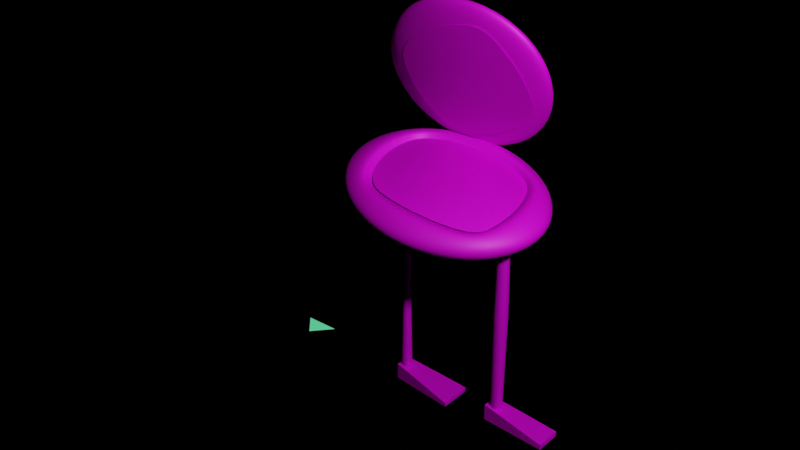# Source: clockboi.blend  (saved by Blender 2.93.21; exported with 4.5.12 LTS)
import bpy
from mathutils import Matrix  # noqa: F401  (used for matrix-valued properties, if any)

bpy.ops.wm.read_factory_settings(use_empty=True)
scene = bpy.context.scene
scene.name = 'Scene'

# ---- collections
col_main = bpy.data.collections.new('Main'); scene.collection.children.link(col_main)

# ---- images (referenced by path relative to the original .blend; pixels are not part of the script)
import os
ASSET_DIR = os.environ.get("B2B_ASSET_DIR", "")  # directory of the original .blend (textures are referenced by path, not embedded)
HERE = os.path.dirname(os.path.abspath(__file__))  # packed textures are extracted next to this script under _unpacked/

def load_image(name, relpath, width, height, colorspace="sRGB"):
    """Load a texture the original file referenced (path relative to the .blend, or extracted next to this script)."""
    p = next((c for c in (os.path.join(HERE, relpath), os.path.join(ASSET_DIR, relpath)) if relpath and os.path.exists(c)), "")
    if p:
        img = bpy.data.images.load(p, check_existing=True)
        img.name = name
    else:  # same state as the original file: an image datablock whose file is absent (Cycles renders it pink)
        img = bpy.data.images.new(name, width, height)
        img.source = "FILE"
        img.filepath = "//" + (relpath or name)
    img.colorspace_settings.name = colorspace
    return img
img_clockthingpalette_png = load_image('clockthingpalette.png', 'clockthingpalette.png', 1024, 1024, 'sRGB')

# ---- materials (node trees are filled in below, after node groups)
mat_material_002 = bpy.data.materials.new('Material.002')
mat_material_002.use_transparent_shadow = False
mat_glow_green = bpy.data.materials.new('Glow Green')
mat_glow_green.use_transparent_shadow = False
mat_glow_green.roughness = 0.25

# ---- material node trees
mat_material_002.use_nodes = True; mat_material_002.node_tree.nodes.clear()
_N = mat_material_002.node_tree.nodes; _L = mat_material_002.node_tree.links
n0 = _N.new('ShaderNodeBsdfPrincipled'); n0.name = 'Principled BSDF'; n0.location = (10, 300)
n0.distribution = 'GGX'
n0.subsurface_method = 'BURLEY'
n0.inputs[3].default_value = 1.45
n0.inputs[27].default_value = (0.0, 0.0, 0.0, 1.0)
n0.inputs[28].default_value = 1.0
n1 = _N.new('ShaderNodeOutputMaterial'); n1.name = 'Material Output'; n1.location = (300, 300)
n2 = _N.new('ShaderNodeTexImage'); n2.name = 'Image Texture'; n2.location = (-280, 279)
n2.image = img_clockthingpalette_png
_L.new(n0.outputs[0], n1.inputs[0])
_L.new(n2.outputs[0], n0.inputs[0])
n1.is_active_output = True
mat_glow_green.use_nodes = True; mat_glow_green.node_tree.nodes.clear()
_N = mat_glow_green.node_tree.nodes; _L = mat_glow_green.node_tree.links
n0 = _N.new('ShaderNodeOutputMaterial'); n0.name = 'Material Output'; n0.location = (300, 300)
n1 = _N.new('ShaderNodeEmission'); n1.name = 'Emission'; n1.location = (10, 300)
n1.inputs[0].default_value = (0.03843, 0.178, 0.09926, 1.0)
n1.inputs[1].default_value = 3.0
_L.new(n1.outputs[0], n0.inputs[0])
n0.is_active_output = True

# ---- world
world_world = bpy.data.worlds.new('World'); scene.world = world_world
world_world.use_nodes = True; world_world.node_tree.nodes.clear()
_N = world_world.node_tree.nodes; _L = world_world.node_tree.links
n0 = _N.new('ShaderNodeOutputWorld'); n0.name = 'World Output'; n0.location = (300, 300)
n1 = _N.new('ShaderNodeBackground'); n1.name = 'Background'; n1.location = (10, 300)
n1.inputs[0].default_value = (0.1021, 0.1112, 0.1456, 1.0)
n1.inputs[1].default_value = 0.0
n2 = _N.new('ShaderNodeVolumeScatter'); n2.name = 'Volume Scatter'; n2.location = (11, 174)
n2.width = 140
n2.inputs[1].default_value = 0.0
_L.new(n1.outputs[0], n0.inputs[0])
_L.new(n2.outputs[0], n0.inputs[1])
n0.is_active_output = True
world_world.use_eevee_finite_volume = True
world_world.color = (0.0, 0.0, 0.0)
world_world.use_sun_shadow = False
world_world.sun_shadow_jitter_overblur = 0.0

# ---- lights
light_point = bpy.data.lights.new('Point', 'POINT')
light_point.transmission_factor = 0.0
light_point.cutoff_distance = 30.0
light_point.energy = 1500.0
light_point.shadow_buffer_clip_start = 0.01
light_point.shadow_soft_size = 0.3
light_point.shadow_maximum_resolution = 0.006
light_point.use_absolute_resolution = True

# ---- meshes
me_roundcube = bpy.data.meshes.new('Roundcube')
me_roundcube.from_pydata([(0.5352, -0.1387, -0.4376), (0.2676, -0.1627, -0.5131), (0.0, -0.1699, -0.5359), (-0.2676, -0.1627, -0.5131), (0.6276, -0.1627, -0.2188), (0.6555, -0.1699, 0.0), (0.6276, -0.1627, 0.2188), (-0.5352, -0.1387, -0.4376), (-0.6276, -0.06936, -0.5131), (-0.6555, 0.0, -0.5359), (-0.6276, 0.06936, -0.5131), (-0.6276, -0.1627, -0.2188), (-0.8139, -0.08133, -0.2565), (-0.8672, 0.0, -0.268), (-0.8139, 0.08133, -0.2565), (-0.6555, -0.1699, 0.0), (-0.8672, -0.08495, 0.0), (-0.9271, 0.0, 0.0), (-0.8672, 0.08495, 0.0), (-0.6276, -0.1627, 0.2188), (-0.8139, -0.08133, 0.2565), (-0.8672, 0.0, 0.268), (-0.8139, 0.08133, 0.2565), (-0.5352, 0.1387, -0.4376), (-0.2676, 0.1627, -0.5131), (0.0, 0.1699, -0.5359), (0.2676, 0.1627, -0.5131), (-0.6276, 0.1627, -0.2188), (-0.3138, 0.2109, -0.2565), (0.0, 0.2247, -0.268), (0.3138, 0.2109, -0.2565), (-0.6555, 0.1699, 0.0), (-0.3278, 0.2247, 0.0), (0.0, 0.2403, 0.0), (0.3278, 0.2247, 0.0), (-0.6276, 0.1627, 0.2188), (-0.3138, 0.2109, 0.2565), (0.0, 0.2247, 0.268), (0.3138, 0.2109, 0.2565), (0.5352, 0.1387, -0.4376), (0.6276, 0.06936, -0.5131), (0.6555, 0.0, -0.5359), (0.6276, -0.06936, -0.5131), (0.6276, 0.1627, -0.2188), (0.8139, 0.08133, -0.2565), (0.8672, 0.0, -0.268), (0.8139, -0.08133, -0.2565), (0.6555, 0.1699, 0.0), (0.8672, 0.08495, 0.0), (0.9271, 0.0, 0.0), (0.8672, -0.08495, 0.0), (0.6276, 0.1627, 0.2188), (0.8139, 0.08133, 0.2565), (0.8672, 0.0, 0.268), (0.8139, -0.08133, 0.2565), (0.3138, 0.08133, -0.6654), (0.0, 0.08495, -0.7089), (-0.3138, 0.08133, -0.6654), (0.3278, 0.0, -0.7089), (0.0, 0.0, -0.7579), (-0.3278, 0.0, -0.7089), (0.3138, -0.08133, -0.6654), (0.0, -0.08495, -0.7089), (-0.3138, -0.08133, -0.6654), (0.5352, -0.1387, 0.4376), (0.2676, -0.1627, 0.5131), (0.0, -0.1699, 0.5359), (-0.2676, -0.1627, 0.5131), (-0.5352, -0.1387, 0.4376), (0.6276, -0.06936, 0.5131), (0.3138, -0.08133, 0.6654), (0.0, -0.08495, 0.7089), (-0.3138, -0.08133, 0.6654), (-0.6276, -0.06936, 0.5131), (0.6555, 0.0, 0.5359), (0.3278, 0.0, 0.7089), (0.0, 0.0, 0.7579), (-0.3278, 0.0, 0.7089), (-0.6555, 0.0, 0.5359), (0.6276, 0.06936, 0.5131), (0.3138, 0.08133, 0.6654), (0.0, 0.08495, 0.7089), (-0.3138, 0.08133, 0.6654), (-0.6276, 0.06936, 0.5131), (0.5352, 0.1387, 0.4376), (0.2676, 0.1627, 0.5131), (0.0, 0.1699, 0.5359), (-0.2676, 0.1627, 0.5131), (-0.5352, 0.1387, 0.4376), (0.5148, -0.01352, -0.4126), (0.256, -0.03622, -0.4878), (0.0, -0.043, -0.5104), (-0.256, -0.03622, -0.4878), (0.6068, -0.03555, -0.2047), (0.3001, -0.08294, -0.2399), (-1.548e-10, -0.09607, -0.2513), (-0.3001, -0.08294, -0.2399), (0.6345, -0.0421, 0.0), (0.314, -0.09576, 1.547e-10), (0.0, -0.1106, 0.0), (-0.314, -0.09576, 1.547e-10), (0.6068, -0.03555, 0.2047), (0.3001, -0.08294, 0.2399), (-1.548e-10, -0.09607, 0.2513), (-0.3001, -0.08294, 0.2399), (-0.5148, -0.01352, -0.4126), (-0.6068, -0.03555, -0.2047), (-0.6345, -0.0421, 0.0), (-0.6068, -0.03555, 0.2047), (0.5148, -0.01352, 0.4126), (0.0, -0.043, 0.5104), (-0.5148, -0.01352, 0.4126), (0.256, -0.03622, 0.4878), (-0.256, -0.03622, 0.4878)], [], [(2, 91, 92, 3), (0, 89, 90, 1), (65, 112, 109, 64), (11, 106, 107, 15), (5, 97, 93, 4), (19, 108, 111, 68), (3, 92, 105, 7), (66, 110, 112, 65), (67, 113, 110, 66), (68, 111, 113, 67), (1, 90, 91, 2), (64, 109, 101, 6), (15, 107, 108, 19), (6, 101, 97, 5), (7, 105, 106, 11), (4, 93, 89, 0), (7, 11, 12, 8), (8, 12, 13, 9), (9, 13, 14, 10), (10, 14, 27, 23), (11, 15, 16, 12), (12, 16, 17, 13), (13, 17, 18, 14), (14, 18, 31, 27), (15, 19, 20, 16), (16, 20, 21, 17), (17, 21, 22, 18), (18, 22, 35, 31), (19, 68, 73, 20), (20, 73, 78, 21), (21, 78, 83, 22), (22, 83, 88, 35), (23, 27, 28, 24), (24, 28, 29, 25), (25, 29, 30, 26), (26, 30, 43, 39), (27, 31, 32, 28), (28, 32, 33, 29), (29, 33, 34, 30), (30, 34, 47, 43), (31, 35, 36, 32), (32, 36, 37, 33), (33, 37, 38, 34), (34, 38, 51, 47), (35, 88, 87, 36), (36, 87, 86, 37), (37, 86, 85, 38), (38, 85, 84, 51), (39, 43, 44, 40), (40, 44, 45, 41), (41, 45, 46, 42), (42, 46, 4, 0), (43, 47, 48, 44), (44, 48, 49, 45), (45, 49, 50, 46), (46, 50, 5, 4), (47, 51, 52, 48), (48, 52, 53, 49), (49, 53, 54, 50), (50, 54, 6, 5), (51, 84, 79, 52), (52, 79, 74, 53), (53, 74, 69, 54), (54, 69, 64, 6), (39, 40, 55, 26), (26, 55, 56, 25), (25, 56, 57, 24), (24, 57, 10, 23), (40, 41, 58, 55), (55, 58, 59, 56), (56, 59, 60, 57), (57, 60, 9, 10), (41, 42, 61, 58), (58, 61, 62, 59), (59, 62, 63, 60), (60, 63, 8, 9), (42, 0, 1, 61), (61, 1, 2, 62), (62, 2, 3, 63), (63, 3, 7, 8), (64, 69, 70, 65), (65, 70, 71, 66), (66, 71, 72, 67), (67, 72, 73, 68), (69, 74, 75, 70), (70, 75, 76, 71), (71, 76, 77, 72), (72, 77, 78, 73), (74, 79, 80, 75), (75, 80, 81, 76), (76, 81, 82, 77), (77, 82, 83, 78), (79, 84, 85, 80), (80, 85, 86, 81), (81, 86, 87, 82), (82, 87, 88, 83), (89, 93, 94, 90), (90, 94, 95, 91), (91, 95, 96, 92), (92, 96, 106, 105), (93, 97, 98, 94), (94, 98, 99, 95), (95, 99, 100, 96), (96, 100, 107, 106), (97, 101, 102, 98), (98, 102, 103, 99), (99, 103, 104, 100), (100, 104, 108, 107), (101, 109, 112, 102), (102, 112, 110, 103), (103, 110, 113, 104), (104, 113, 111, 108)])
me_roundcube.polygons.foreach_set('use_smooth', [True] * 112)
_uv = me_roundcube.uv_layers.new(name='UVMap')
_uv.uv.foreach_set('vector', [0.1343, 0.8249, 0.1343, 0.9335, 0.2429, 0.9335, 0.2429, 0.8249, 0.1343, 0.8249, 0.1343, 0.9335, 0.2429, 0.9335, 0.2429, 0.8249, 0.1343, 0.8249, 0.1343, 0.9335, 0.2429, 0.9335, 0.2429, 0.8249, 0.1343, 0.8249, 0.1343, 0.9335, 0.2429, 0.9335, 0.2429, 0.8249, 0.1343, 0.8249, 0.1343, 0.9335, 0.2429, 0.9335, 0.2429, 0.8249, 0.1343, 0.8249, 0.1343, 0.9335, 0.2429, 0.9335, 0.2429, 0.8249, 0.1343, 0.8249, 0.1343, 0.9335, 0.2429, 0.9335, 0.2429, 0.8249, 0.1343, 0.8249, 0.1343, 0.9335, 0.2429, 0.9335, 0.2429, 0.8249, 0.1343, 0.8249, 0.1343, 0.9335, 0.2429, 0.9335, 0.2429, 0.8249, 0.1343, 0.8249, 0.1343, 0.9335, 0.2429, 0.9335, 0.2429, 0.8249, 0.1343, 0.8249, 0.1343, 0.9335, 0.2429, 0.9335, 0.2429, 0.8249, 0.1343, 0.8249, 0.1343, 0.9335, 0.2429, 0.9335, 0.2429, 0.8249, 0.1343, 0.8249, 0.1343, 0.9335, 0.2429, 0.9335, 0.2429, 0.8249, 0.1343, 0.8249, 0.1343, 0.9335, 0.2429, 0.9335, 0.2429, 0.8249, 0.1343, 0.8249, 0.1343, 0.9335, 0.2429, 0.9335, 0.2429, 0.8249, 0.1343, 0.8249, 0.1343, 0.9335, 0.2429, 0.9335, 0.2429, 0.8249, 0.1343, 0.8249, 0.1343, 0.9335, 0.2429, 0.9335, 0.2429, 0.8249, 0.1343, 0.8249, 0.1343, 0.9335, 0.2429, 0.9335, 0.2429, 0.8249, 0.1343, 0.8249, 0.1343, 0.9335, 0.2429, 0.9335, 0.2429, 0.8249, 0.1343, 0.8249, 0.1343, 0.9335, 0.2429, 0.9335, 0.2429, 0.8249, 0.1343, 0.8249, 0.1343, 0.9335, 0.2429, 0.9335, 0.2429, 0.8249, 0.1343, 0.8249, 0.1343, 0.9335, 0.2429, 0.9335, 0.2429, 0.8249, 0.1343, 0.8249, 0.1343, 0.9335, 0.2429, 0.9335, 0.2429, 0.8249, 0.1343, 0.8249, 0.1343, 0.9335, 0.2429, 0.9335, 0.2429, 0.8249, 0.1343, 0.8249, 0.1343, 0.9335, 0.2429, 0.9335, 0.2429, 0.8249, 0.1343, 0.8249, 0.1343, 0.9335, 0.2429, 0.9335, 0.2429, 0.8249, 0.1343, 0.8249, 0.1343, 0.9335, 0.2429, 0.9335, 0.2429, 0.8249, 0.1343, 0.8249, 0.1343, 0.9335, 0.2429, 0.9335, 0.2429, 0.8249, 0.1343, 0.8249, 0.1343, 0.9335, 0.2429, 0.9335, 0.2429, 0.8249, 0.1343, 0.8249, 0.1343, 0.9335, 0.2429, 0.9335, 0.2429, 0.8249, 0.1343, 0.8249, 0.1343, 0.9335, 0.2429, 0.9335, 0.2429, 0.8249, 0.1343, 0.8249, 0.1343, 0.9335, 0.2429, 0.9335, 0.2429, 0.8249, 0.1343, 0.8249, 0.1343, 0.9335, 0.2429, 0.9335, 0.2429, 0.8249, 0.1343, 0.8249, 0.1343, 0.9335, 0.2429, 0.9335, 0.2429, 0.8249, 0.1343, 0.8249, 0.1343, 0.9335, 0.2429, 0.9335, 0.2429, 0.8249, 0.1343, 0.8249, 0.1343, 0.9335, 0.2429, 0.9335, 0.2429, 0.8249, 0.1343, 0.8249, 0.1343, 0.9335, 0.2429, 0.9335, 0.2429, 0.8249, 0.1343, 0.8249, 0.1343, 0.9335, 0.2429, 0.9335, 0.2429, 0.8249, 0.1343, 0.8249, 0.1343, 0.9335, 0.2429, 0.9335, 0.2429, 0.8249, 0.1343, 0.8249, 0.1343, 0.9335, 0.2429, 0.9335, 0.2429, 0.8249, 0.1343, 0.8249, 0.1343, 0.9335, 0.2429, 0.9335, 0.2429, 0.8249, 0.1343, 0.8249, 0.1343, 0.9335, 0.2429, 0.9335, 0.2429, 0.8249, 0.1343, 0.8249, 0.1343, 0.9335, 0.2429, 0.9335, 0.2429, 0.8249, 0.1343, 0.8249, 0.1343, 0.9335, 0.2429, 0.9335, 0.2429, 0.8249, 0.1343, 0.8249, 0.1343, 0.9335, 0.2429, 0.9335, 0.2429, 0.8249, 0.1343, 0.8249, 0.1343, 0.9335, 0.2429, 0.9335, 0.2429, 0.8249, 0.1343, 0.8249, 0.1343, 0.9335, 0.2429, 0.9335, 0.2429, 0.8249, 0.1343, 0.8249, 0.1343, 0.9335, 0.2429, 0.9335, 0.2429, 0.8249, 0.1343, 0.8249, 0.1343, 0.9335, 0.2429, 0.9335, 0.2429, 0.8249, 0.1343, 0.8249, 0.1343, 0.9335, 0.2429, 0.9335, 0.2429, 0.8249, 0.1343, 0.8249, 0.1343, 0.9335, 0.2429, 0.9335, 0.2429, 0.8249, 0.1343, 0.8249, 0.1343, 0.9335, 0.2429, 0.9335, 0.2429, 0.8249, 0.1343, 0.8249, 0.1343, 0.9335, 0.2429, 0.9335, 0.2429, 0.8249, 0.1343, 0.8249, 0.1343, 0.9335, 0.2429, 0.9335, 0.2429, 0.8249, 0.1343, 0.8249, 0.1343, 0.9335, 0.2429, 0.9335, 0.2429, 0.8249, 0.1343, 0.8249, 0.1343, 0.9335, 0.2429, 0.9335, 0.2429, 0.8249, 0.1343, 0.8249, 0.1343, 0.9335, 0.2429, 0.9335, 0.2429, 0.8249, 0.1343, 0.8249, 0.1343, 0.9335, 0.2429, 0.9335, 0.2429, 0.8249, 0.1343, 0.8249, 0.1343, 0.9335, 0.2429, 0.9335, 0.2429, 0.8249, 0.1343, 0.8249, 0.1343, 0.9335, 0.2429, 0.9335, 0.2429, 0.8249, 0.1343, 0.8249, 0.1343, 0.9335, 0.2429, 0.9335, 0.2429, 0.8249, 0.1343, 0.8249, 0.1343, 0.9335, 0.2429, 0.9335, 0.2429, 0.8249, 0.1343, 0.8249, 0.1343, 0.9335, 0.2429, 0.9335, 0.2429, 0.8249, 0.1343, 0.8249, 0.1343, 0.9335, 0.2429, 0.9335, 0.2429, 0.8249, 0.1343, 0.8249, 0.1343, 0.9335, 0.2429, 0.9335, 0.2429, 0.8249, 0.1343, 0.8249, 0.1343, 0.9335, 0.2429, 0.9335, 0.2429, 0.8249, 0.1343, 0.8249, 0.1343, 0.9335, 0.2429, 0.9335, 0.2429, 0.8249, 0.1343, 0.8249, 0.1343, 0.9335, 0.2429, 0.9335, 0.2429, 0.8249, 0.1343, 0.8249, 0.1343, 0.9335, 0.2429, 0.9335, 0.2429, 0.8249, 0.1343, 0.8249, 0.1343, 0.9335, 0.2429, 0.9335, 0.2429, 0.8249, 0.1343, 0.8249, 0.1343, 0.9335, 0.2429, 0.9335, 0.2429, 0.8249, 0.1343, 0.8249, 0.1343, 0.9335, 0.2429, 0.9335, 0.2429, 0.8249, 0.1343, 0.8249, 0.1343, 0.9335, 0.2429, 0.9335, 0.2429, 0.8249, 0.1343, 0.8249, 0.1343, 0.9335, 0.2429, 0.9335, 0.2429, 0.8249, 0.1343, 0.8249, 0.1343, 0.9335, 0.2429, 0.9335, 0.2429, 0.8249, 0.1343, 0.8249, 0.1343, 0.9335, 0.2429, 0.9335, 0.2429, 0.8249, 0.1343, 0.8249, 0.1343, 0.9335, 0.2429, 0.9335, 0.2429, 0.8249, 0.1343, 0.8249, 0.1343, 0.9335, 0.2429, 0.9335, 0.2429, 0.8249, 0.1343, 0.8249, 0.1343, 0.9335, 0.2429, 0.9335, 0.2429, 0.8249, 0.1343, 0.8249, 0.1343, 0.9335, 0.2429, 0.9335, 0.2429, 0.8249, 0.1343, 0.8249, 0.1343, 0.9335, 0.2429, 0.9335, 0.2429, 0.8249, 0.1343, 0.8249, 0.1343, 0.9335, 0.2429, 0.9335, 0.2429, 0.8249, 0.1343, 0.8249, 0.1343, 0.9335, 0.2429, 0.9335, 0.2429, 0.8249, 0.1343, 0.8249, 0.1343, 0.9335, 0.2429, 0.9335, 0.2429, 0.8249, 0.1343, 0.8249, 0.1343, 0.9335, 0.2429, 0.9335, 0.2429, 0.8249, 0.1343, 0.8249, 0.1343, 0.9335, 0.2429, 0.9335, 0.2429, 0.8249, 0.1343, 0.8249, 0.1343, 0.9335, 0.2429, 0.9335, 0.2429, 0.8249, 0.1343, 0.8249, 0.1343, 0.9335, 0.2429, 0.9335, 0.2429, 0.8249, 0.1343, 0.8249, 0.1343, 0.9335, 0.2429, 0.9335, 0.2429, 0.8249, 0.1343, 0.8249, 0.1343, 0.9335, 0.2429, 0.9335, 0.2429, 0.8249, 0.1343, 0.8249, 0.1343, 0.9335, 0.2429, 0.9335, 0.2429, 0.8249, 0.1343, 0.8249, 0.1343, 0.9335, 0.2429, 0.9335, 0.2429, 0.8249, 0.1343, 0.8249, 0.1343, 0.9335, 0.2429, 0.9335, 0.2429, 0.8249, 0.1343, 0.8249, 0.1343, 0.9335, 0.2429, 0.9335, 0.2429, 0.8249, 0.1343, 0.8249, 0.1343, 0.9335, 0.2429, 0.9335, 0.2429, 0.8249, 0.1343, 0.8249, 0.1343, 0.9335, 0.2429, 0.9335, 0.2429, 0.8249, 0.1343, 0.8249, 0.1343, 0.9335, 0.2429, 0.9335, 0.2429, 0.8249, 0.1343, 0.8249, 0.1343, 0.9335, 0.2429, 0.9335, 0.2429, 0.8249, 0.1343, 0.8249, 0.1343, 0.9335, 0.2429, 0.9335, 0.2429, 0.8249, 0.1343, 0.8249, 0.1343, 0.9335, 0.2429, 0.9335, 0.2429, 0.8249, 0.1343, 0.8249, 0.1343, 0.9335, 0.2429, 0.9335, 0.2429, 0.8249, 0.1343, 0.8249, 0.1343, 0.9335, 0.2429, 0.9335, 0.2429, 0.8249, 0.1343, 0.8249, 0.1343, 0.9335, 0.2429, 0.9335, 0.2429, 0.8249, 0.1343, 0.8249, 0.1343, 0.9335, 0.2429, 0.9335, 0.2429, 0.8249, 0.1343, 0.8249, 0.1343, 0.9335, 0.2429, 0.9335, 0.2429, 0.8249, 0.1343, 0.8249, 0.1343, 0.9335, 0.2429, 0.9335, 0.2429, 0.8249, 0.1343, 0.8249, 0.1343, 0.9335, 0.2429, 0.9335, 0.2429, 0.8249, 0.1343, 0.8249, 0.1343, 0.9335, 0.2429, 0.9335, 0.2429, 0.8249, 0.1343, 0.8249, 0.1343, 0.9335, 0.2429, 0.9335, 0.2429, 0.8249, 0.1343, 0.8249, 0.1343, 0.9335, 0.2429, 0.9335, 0.2429, 0.8249, 0.1343, 0.8249, 0.1343, 0.9335, 0.2429, 0.9335, 0.2429, 0.8249, 0.1343, 0.8249, 0.1343, 0.9335, 0.2429, 0.9335, 0.2429, 0.8249])
_ca = me_roundcube.color_attributes.new('Col', 'BYTE_COLOR', 'CORNER')
_ca.data.foreach_set('color', [1.0, 1.0, 1.0, 1.0, 1.0, 1.0, 1.0, 1.0, 1.0, 1.0, 1.0, 1.0, 1.0, 1.0, 1.0, 1.0, 1.0, 1.0, 1.0, 1.0, 1.0, 1.0, 1.0, 1.0, 1.0, 1.0, 1.0, 1.0, 1.0, 1.0, 1.0, 1.0, 1.0, 1.0, 1.0, 1.0, 1.0, 1.0, 1.0, 1.0, 1.0, 1.0, 1.0, 1.0, 1.0, 1.0, 1.0, 1.0, 1.0, 1.0, 1.0, 1.0, 1.0, 1.0, 1.0, 1.0, 1.0, 1.0, 1.0, 1.0, 1.0, 1.0, 1.0, 1.0, 1.0, 1.0, 1.0, 1.0, 1.0, 1.0, 1.0, 1.0, 1.0, 1.0, 1.0, 1.0, 1.0, 1.0, 1.0, 1.0, 1.0, 1.0, 1.0, 1.0, 1.0, 1.0, 1.0, 1.0, 1.0, 1.0, 1.0, 1.0, 1.0, 1.0, 1.0, 1.0, 1.0, 1.0, 1.0, 1.0, 1.0, 1.0, 1.0, 1.0, 1.0, 1.0, 1.0, 1.0, 1.0, 1.0, 1.0, 1.0, 1.0, 1.0, 1.0, 1.0, 1.0, 1.0, 1.0, 1.0, 1.0, 1.0, 1.0, 1.0, 1.0, 1.0, 1.0, 1.0, 1.0, 1.0, 1.0, 1.0, 1.0, 1.0, 1.0, 1.0, 1.0, 1.0, 1.0, 1.0, 1.0, 1.0, 1.0, 1.0, 1.0, 1.0, 1.0, 1.0, 1.0, 1.0, 1.0, 1.0, 1.0, 1.0, 1.0, 1.0, 1.0, 1.0, 1.0, 1.0, 1.0, 1.0, 1.0, 1.0, 1.0, 1.0, 1.0, 1.0, 1.0, 1.0, 1.0, 1.0, 1.0, 1.0, 1.0, 1.0, 1.0, 1.0, 1.0, 1.0, 1.0, 1.0, 1.0, 1.0, 1.0, 1.0, 1.0, 1.0, 1.0, 1.0, 1.0, 1.0, 1.0, 1.0, 1.0, 1.0, 1.0, 1.0, 1.0, 1.0, 1.0, 1.0, 1.0, 1.0, 1.0, 1.0, 1.0, 1.0, 1.0, 1.0, 1.0, 1.0, 1.0, 1.0, 1.0, 1.0, 1.0, 1.0, 1.0, 1.0, 1.0, 1.0, 1.0, 1.0, 1.0, 1.0, 1.0, 1.0, 1.0, 1.0, 1.0, 1.0, 1.0, 1.0, 1.0, 1.0, 1.0, 1.0, 1.0, 1.0, 1.0, 1.0, 1.0, 1.0, 1.0, 1.0, 1.0, 1.0, 1.0, 1.0, 1.0, 1.0, 1.0, 1.0, 1.0, 1.0, 1.0, 1.0, 1.0, 1.0, 1.0, 1.0, 1.0, 1.0, 1.0, 1.0, 1.0, 1.0, 1.0, 1.0, 1.0, 1.0, 1.0, 1.0, 1.0, 1.0, 1.0, 1.0, 1.0, 1.0, 1.0, 1.0, 1.0, 1.0, 1.0, 1.0, 1.0, 1.0, 1.0, 1.0, 1.0, 1.0, 1.0, 1.0, 1.0, 1.0, 1.0, 1.0, 1.0, 1.0, 1.0, 1.0, 1.0, 1.0, 1.0, 1.0, 1.0, 1.0, 1.0, 1.0, 1.0, 1.0, 1.0, 1.0, 1.0, 1.0, 1.0, 1.0, 1.0, 1.0, 1.0, 1.0, 1.0, 1.0, 1.0, 1.0, 1.0, 1.0, 1.0, 1.0, 1.0, 1.0, 1.0, 1.0, 1.0, 1.0, 1.0, 1.0, 1.0, 1.0, 1.0, 1.0, 1.0, 1.0, 1.0, 1.0, 1.0, 1.0, 1.0, 1.0, 1.0, 1.0, 1.0, 1.0, 1.0, 1.0, 1.0, 1.0, 1.0, 1.0, 1.0, 1.0, 1.0, 1.0, 1.0, 1.0, 1.0, 1.0, 1.0, 1.0, 1.0, 1.0, 1.0, 1.0, 1.0, 1.0, 1.0, 1.0, 1.0, 1.0, 1.0, 1.0, 1.0, 1.0, 1.0, 1.0, 1.0, 1.0, 1.0, 1.0, 1.0, 1.0, 1.0, 1.0, 1.0, 1.0, 1.0, 1.0, 1.0, 1.0, 1.0, 1.0, 1.0, 1.0, 1.0, 1.0, 1.0, 1.0, 1.0, 1.0, 1.0, 1.0, 1.0, 1.0, 1.0, 1.0, 1.0, 1.0, 1.0, 1.0, 1.0, 1.0, 1.0, 1.0, 1.0, 1.0, 1.0, 1.0, 1.0, 1.0, 1.0, 1.0, 1.0, 1.0, 1.0, 1.0, 1.0, 1.0, 1.0, 1.0, 1.0, 1.0, 1.0, 1.0, 1.0, 1.0, 1.0, 1.0, 1.0, 1.0, 1.0, 1.0, 1.0, 1.0, 1.0, 1.0, 1.0, 1.0, 1.0, 1.0, 1.0, 1.0, 1.0, 1.0, 1.0, 1.0, 1.0, 1.0, 1.0, 1.0, 1.0, 1.0, 1.0, 1.0, 1.0, 1.0, 1.0, 1.0, 1.0, 1.0, 1.0, 1.0, 1.0, 1.0, 1.0, 1.0, 1.0, 1.0, 1.0, 1.0, 1.0, 1.0, 1.0, 1.0, 1.0, 1.0, 1.0, 1.0, 1.0, 1.0, 1.0, 1.0, 1.0, 1.0, 1.0, 1.0, 1.0, 1.0, 1.0, 1.0, 1.0, 1.0, 1.0, 1.0, 1.0, 1.0, 1.0, 1.0, 1.0, 1.0, 1.0, 1.0, 1.0, 1.0, 1.0, 1.0, 1.0, 1.0, 1.0, 1.0, 1.0, 1.0, 1.0, 1.0, 1.0, 1.0, 1.0, 1.0, 1.0, 1.0, 1.0, 1.0, 1.0, 1.0, 1.0, 1.0, 1.0, 1.0, 1.0, 1.0, 1.0, 1.0, 1.0, 1.0, 1.0, 1.0, 1.0, 1.0, 1.0, 1.0, 1.0, 1.0, 1.0, 1.0, 1.0, 1.0, 1.0, 1.0, 1.0, 1.0, 1.0, 1.0, 1.0, 1.0, 1.0, 1.0, 1.0, 1.0, 1.0, 1.0, 1.0, 1.0, 1.0, 1.0, 1.0, 1.0, 1.0, 1.0, 1.0, 1.0, 1.0, 1.0, 1.0, 1.0, 1.0, 1.0, 1.0, 1.0, 1.0, 1.0, 1.0, 1.0, 1.0, 1.0, 1.0, 1.0, 1.0, 1.0, 1.0, 1.0, 1.0, 1.0, 1.0, 1.0, 1.0, 1.0, 1.0, 1.0, 1.0, 1.0, 1.0, 1.0, 1.0, 1.0, 1.0, 1.0, 1.0, 1.0, 1.0, 1.0, 1.0, 1.0, 1.0, 1.0, 1.0, 1.0, 1.0, 1.0, 1.0, 1.0, 1.0, 1.0, 1.0, 1.0, 1.0, 1.0, 1.0, 1.0, 1.0, 1.0, 1.0, 1.0, 1.0, 1.0, 1.0, 1.0, 1.0, 1.0, 1.0, 1.0, 1.0, 1.0, 1.0, 1.0, 1.0, 1.0, 1.0, 1.0, 1.0, 1.0, 1.0, 1.0, 1.0, 1.0, 1.0, 1.0, 1.0, 1.0, 1.0, 1.0, 1.0, 1.0, 1.0, 1.0, 1.0, 1.0, 1.0, 1.0, 1.0, 1.0, 1.0, 1.0, 1.0, 1.0, 1.0, 1.0, 1.0, 1.0, 1.0, 1.0, 1.0, 1.0, 1.0, 1.0, 1.0, 1.0, 1.0, 1.0, 1.0, 1.0, 1.0, 1.0, 1.0, 1.0, 1.0, 1.0, 1.0, 1.0, 1.0, 1.0, 1.0, 1.0, 1.0, 1.0, 1.0, 1.0, 1.0, 1.0, 1.0, 1.0, 1.0, 1.0, 1.0, 1.0, 1.0, 1.0, 1.0, 1.0, 1.0, 1.0, 1.0, 1.0, 1.0, 1.0, 1.0, 1.0, 1.0, 1.0, 1.0, 1.0, 1.0, 1.0, 1.0, 1.0, 1.0, 1.0, 1.0, 1.0, 1.0, 1.0, 1.0, 1.0, 1.0, 1.0, 1.0, 1.0, 1.0, 1.0, 1.0, 1.0, 1.0, 1.0, 1.0, 1.0, 1.0, 1.0, 1.0, 1.0, 1.0, 1.0, 1.0, 1.0, 1.0, 1.0, 1.0, 1.0, 1.0, 1.0, 1.0, 1.0, 1.0, 1.0, 1.0, 1.0, 1.0, 1.0, 1.0, 1.0, 1.0, 1.0, 1.0, 1.0, 1.0, 1.0, 1.0, 1.0, 1.0, 1.0, 1.0, 1.0, 1.0, 1.0, 1.0, 1.0, 1.0, 1.0, 1.0, 1.0, 1.0, 1.0, 1.0, 1.0, 1.0, 1.0, 1.0, 1.0, 1.0, 1.0, 1.0, 1.0, 1.0, 1.0, 1.0, 1.0, 1.0, 1.0, 1.0, 1.0, 1.0, 1.0, 1.0, 1.0, 1.0, 1.0, 1.0, 1.0, 1.0, 1.0, 1.0, 1.0, 1.0, 1.0, 1.0, 1.0, 1.0, 1.0, 1.0, 1.0, 1.0, 1.0, 1.0, 1.0, 1.0, 1.0, 1.0, 1.0, 1.0, 1.0, 1.0, 1.0, 1.0, 1.0, 1.0, 1.0, 1.0, 1.0, 1.0, 1.0, 1.0, 1.0, 1.0, 1.0, 1.0, 1.0, 1.0, 1.0, 1.0, 1.0, 1.0, 1.0, 1.0, 1.0, 1.0, 1.0, 1.0, 1.0, 1.0, 1.0, 1.0, 1.0, 1.0, 1.0, 1.0, 1.0, 1.0, 1.0, 1.0, 1.0, 1.0, 1.0, 1.0, 1.0, 1.0, 1.0, 1.0, 1.0, 1.0, 1.0, 1.0, 1.0, 1.0, 1.0, 1.0, 1.0, 1.0, 1.0, 1.0, 1.0, 1.0, 1.0, 1.0, 1.0, 1.0, 1.0, 1.0, 1.0, 1.0, 1.0, 1.0, 1.0, 1.0, 1.0, 1.0, 1.0, 1.0, 1.0, 1.0, 1.0, 1.0, 1.0, 1.0, 1.0, 1.0, 1.0, 1.0, 1.0, 1.0, 1.0, 1.0, 1.0, 1.0, 1.0, 1.0, 1.0, 1.0, 1.0, 1.0, 1.0, 1.0, 1.0, 1.0, 1.0, 1.0, 1.0, 1.0, 1.0, 1.0, 1.0, 1.0, 1.0, 1.0, 1.0, 1.0, 1.0, 1.0, 1.0, 1.0, 1.0, 1.0, 1.0, 1.0, 1.0, 1.0, 1.0, 1.0, 1.0, 1.0, 1.0, 1.0, 1.0, 1.0, 1.0, 1.0, 1.0, 1.0, 1.0, 1.0, 1.0, 1.0, 1.0, 1.0, 1.0, 1.0, 1.0, 1.0, 1.0, 1.0, 1.0, 1.0, 1.0, 1.0, 1.0, 1.0, 1.0, 1.0, 1.0, 1.0, 1.0, 1.0, 1.0, 1.0, 1.0, 1.0, 1.0, 1.0, 1.0, 1.0, 1.0, 1.0, 1.0, 1.0, 1.0, 1.0, 1.0, 1.0, 1.0, 1.0, 1.0, 1.0, 1.0, 1.0, 1.0, 1.0, 1.0, 1.0, 1.0, 1.0, 1.0, 1.0, 1.0, 1.0, 1.0, 1.0, 1.0, 1.0, 1.0, 1.0, 1.0, 1.0, 1.0, 1.0, 1.0, 1.0, 1.0, 1.0, 1.0, 1.0, 1.0, 1.0, 1.0, 1.0, 1.0, 1.0, 1.0, 1.0, 1.0, 1.0, 1.0, 1.0, 1.0, 1.0, 1.0, 1.0, 1.0, 1.0, 1.0, 1.0, 1.0, 1.0, 1.0, 1.0, 1.0, 1.0, 1.0, 1.0, 1.0, 1.0, 1.0, 1.0, 1.0, 1.0, 1.0, 1.0, 1.0, 1.0, 1.0, 1.0, 1.0, 1.0, 1.0, 1.0, 1.0, 1.0, 1.0, 1.0, 1.0, 1.0, 1.0, 1.0, 1.0, 1.0, 1.0, 1.0, 1.0, 1.0, 1.0, 1.0, 1.0, 1.0, 1.0, 1.0, 1.0, 1.0, 1.0, 1.0, 1.0, 1.0, 1.0, 1.0, 1.0, 1.0, 1.0, 1.0, 1.0, 1.0, 1.0, 1.0, 1.0, 1.0, 1.0, 1.0, 1.0, 1.0, 1.0, 1.0, 1.0, 1.0, 1.0, 1.0, 1.0, 1.0, 1.0, 1.0, 1.0, 1.0, 1.0, 1.0, 1.0, 1.0, 1.0, 1.0, 1.0, 1.0, 1.0, 1.0, 1.0, 1.0, 1.0, 1.0, 1.0, 1.0, 1.0, 1.0, 1.0, 1.0, 1.0, 1.0, 1.0, 1.0, 1.0, 1.0, 1.0, 1.0, 1.0, 1.0, 1.0, 1.0, 1.0, 1.0, 1.0, 1.0, 1.0, 1.0, 1.0, 1.0, 1.0, 1.0, 1.0, 1.0, 1.0, 1.0, 1.0, 1.0, 1.0, 1.0, 1.0, 1.0, 1.0, 1.0, 1.0, 1.0, 1.0, 1.0, 1.0, 1.0, 1.0, 1.0, 1.0, 1.0, 1.0, 1.0, 1.0, 1.0, 1.0, 1.0, 1.0, 1.0, 1.0, 1.0, 1.0, 1.0, 1.0, 1.0, 1.0, 1.0, 1.0, 1.0, 1.0, 1.0, 1.0, 1.0, 1.0, 1.0, 1.0, 1.0, 1.0, 1.0, 1.0, 1.0, 1.0, 1.0, 1.0, 1.0, 1.0, 1.0, 1.0, 1.0, 1.0, 1.0, 1.0, 1.0, 1.0, 1.0, 1.0, 1.0, 1.0, 1.0, 1.0, 1.0, 1.0, 1.0, 1.0, 1.0, 1.0, 1.0, 1.0, 1.0, 1.0, 1.0, 1.0, 1.0, 1.0, 1.0, 1.0, 1.0, 1.0, 1.0, 1.0, 1.0, 1.0, 1.0, 1.0, 1.0, 1.0, 1.0, 1.0, 1.0, 1.0, 1.0, 1.0, 1.0, 1.0, 1.0, 1.0, 1.0, 1.0, 1.0, 1.0, 1.0, 1.0, 1.0, 1.0, 1.0, 1.0, 1.0, 1.0, 1.0, 1.0, 1.0, 1.0, 1.0, 1.0, 1.0, 1.0, 1.0, 1.0, 1.0, 1.0, 1.0, 1.0, 1.0, 1.0, 1.0, 1.0, 1.0, 1.0, 1.0, 1.0, 1.0, 1.0, 1.0, 1.0, 1.0, 1.0, 1.0, 1.0, 1.0, 1.0, 1.0, 1.0, 1.0, 1.0, 1.0, 1.0, 1.0, 1.0, 1.0, 1.0, 1.0, 1.0, 1.0, 1.0, 1.0, 1.0, 1.0, 1.0, 1.0, 1.0, 1.0, 1.0, 1.0, 1.0, 1.0, 1.0, 1.0, 1.0, 1.0, 1.0, 1.0, 1.0, 1.0, 1.0, 1.0, 1.0, 1.0, 1.0, 1.0, 1.0, 1.0, 1.0, 1.0, 1.0, 1.0, 1.0, 1.0, 1.0, 1.0, 1.0, 1.0, 1.0, 1.0, 1.0, 1.0, 1.0, 1.0, 1.0, 1.0, 1.0, 1.0, 1.0, 1.0, 1.0, 1.0, 1.0, 1.0, 1.0, 1.0, 1.0, 1.0, 1.0, 1.0, 1.0, 1.0, 1.0, 1.0, 1.0, 1.0, 1.0, 1.0, 1.0, 1.0, 1.0, 1.0, 1.0, 1.0, 1.0, 1.0, 1.0, 1.0, 1.0, 1.0, 1.0, 1.0, 1.0, 1.0, 1.0, 1.0, 1.0, 1.0, 1.0, 1.0, 1.0, 1.0, 1.0, 1.0, 1.0, 1.0, 1.0, 1.0, 1.0, 1.0, 1.0, 1.0, 1.0, 1.0, 1.0, 1.0, 1.0, 1.0, 1.0, 1.0, 1.0, 1.0, 1.0, 1.0, 1.0, 1.0, 1.0, 1.0, 1.0, 1.0, 1.0, 1.0, 1.0, 1.0, 1.0, 1.0, 1.0, 1.0, 1.0, 1.0, 1.0, 1.0, 1.0, 1.0, 1.0, 1.0, 1.0, 1.0, 1.0, 1.0, 1.0, 1.0, 1.0, 1.0, 1.0, 1.0, 1.0, 1.0, 1.0, 1.0, 1.0, 1.0, 1.0, 1.0, 1.0, 1.0, 1.0, 1.0, 1.0, 1.0, 1.0, 1.0, 1.0, 1.0, 1.0, 1.0, 1.0, 1.0, 1.0, 1.0, 1.0, 1.0, 1.0, 1.0, 1.0, 1.0, 1.0, 1.0, 1.0, 1.0, 1.0, 1.0, 1.0, 1.0, 1.0, 1.0, 1.0, 1.0, 1.0, 1.0, 1.0, 1.0, 1.0, 1.0, 1.0, 1.0, 1.0, 1.0, 1.0, 1.0, 1.0, 1.0, 1.0, 1.0, 1.0, 1.0, 1.0, 1.0, 1.0, 1.0, 1.0, 1.0, 1.0, 1.0, 1.0, 1.0, 1.0, 1.0, 1.0, 1.0, 1.0, 1.0, 1.0, 1.0, 1.0, 1.0, 1.0, 1.0, 1.0, 1.0, 1.0, 1.0, 1.0, 1.0, 1.0, 1.0, 1.0, 1.0, 1.0, 1.0, 1.0, 1.0, 1.0, 1.0, 1.0, 1.0, 1.0, 1.0, 1.0, 1.0, 1.0, 1.0, 1.0, 1.0, 1.0, 1.0, 1.0, 1.0, 1.0, 1.0, 1.0, 1.0, 1.0, 1.0, 1.0, 1.0, 1.0, 1.0, 1.0, 1.0, 1.0, 1.0, 1.0, 1.0, 1.0, 1.0, 1.0, 1.0, 1.0, 1.0, 1.0, 1.0, 1.0, 1.0, 1.0, 1.0, 1.0, 1.0, 1.0, 1.0, 1.0, 1.0, 1.0, 1.0, 1.0, 1.0, 1.0, 1.0, 1.0, 1.0, 1.0, 1.0, 1.0, 1.0, 1.0, 1.0, 1.0, 1.0, 1.0, 1.0, 1.0, 1.0, 1.0, 1.0, 1.0, 1.0, 1.0, 1.0, 1.0, 1.0, 1.0, 1.0, 1.0, 1.0, 1.0, 1.0, 1.0, 1.0, 1.0, 1.0, 1.0, 1.0, 1.0, 1.0, 1.0, 1.0, 1.0, 1.0, 1.0, 1.0, 1.0, 1.0, 1.0, 1.0, 1.0, 1.0, 1.0, 1.0, 1.0, 1.0, 1.0, 1.0, 1.0, 1.0, 1.0, 1.0, 1.0, 1.0, 1.0, 1.0, 1.0, 1.0, 1.0, 1.0, 1.0, 1.0, 1.0, 1.0, 1.0, 1.0, 1.0, 1.0, 1.0, 1.0, 1.0, 1.0, 1.0, 1.0, 1.0, 1.0, 1.0, 1.0, 1.0, 1.0, 1.0, 1.0, 1.0, 1.0, 1.0, 1.0, 1.0, 1.0, 1.0, 1.0, 1.0, 1.0, 1.0, 1.0, 1.0, 1.0, 1.0, 1.0, 1.0, 1.0, 1.0, 1.0, 1.0, 1.0, 1.0, 1.0, 1.0])
me_roundcube.materials.append(mat_material_002)
me_roundcube.use_remesh_fix_poles = True
me_roundcube.use_remesh_preserve_attributes = False
me_roundcube.update()
me_roundcube_002 = bpy.data.meshes.new('Roundcube.002')
me_roundcube_002.from_pydata([(0.4376, 0.08617, -0.4376), (0.2188, 0.101, -0.5131), (0.0, 0.1055, -0.5359), (-0.2188, 0.101, -0.5131), (0.5131, 0.101, -0.2188), (0.2565, 0.131, -0.2565), (0.0, 0.1396, -0.268), (-0.2565, 0.131, -0.2565), (0.5359, 0.1055, 0.0), (0.268, 0.1396, 0.0), (0.0, 0.1493, 0.0), (-0.268, 0.1396, 0.0), (0.5131, 0.101, 0.2188), (0.2565, 0.131, 0.2565), (0.0, 0.1396, 0.268), (-0.2565, 0.131, 0.2565), (-0.4376, 0.08617, -0.4376), (-0.5131, 0.04309, -0.5131), (-0.5359, 0.0, -0.5359), (-0.5131, -0.04309, -0.5131), (-0.5131, 0.101, -0.2188), (-0.6654, 0.05052, -0.2565), (-0.7089, 0.0, -0.268), (-0.6654, -0.05052, -0.2565), (-0.5359, 0.1055, 0.0), (-0.7089, 0.05277, 0.0), (-0.7579, 0.0, 0.0), (-0.7089, -0.05277, 0.0), (-0.5131, 0.101, 0.2188), (-0.6654, 0.05052, 0.2565), (-0.7089, 0.0, 0.268), (-0.6654, -0.05052, 0.2565), (-0.4376, -0.08617, -0.4376), (-0.2188, -0.101, -0.5131), (0.0, -0.1055, -0.5359), (0.2188, -0.101, -0.5131), (-0.5131, -0.101, -0.2188), (-0.2565, -0.131, -0.2565), (0.0, -0.1396, -0.268), (0.2565, -0.131, -0.2565), (-0.5359, -0.1055, 0.0), (-0.268, -0.1396, 0.0), (0.0, -0.1493, 0.0), (0.268, -0.1396, 0.0), (-0.5131, -0.101, 0.2188), (-0.2565, -0.131, 0.2565), (0.0, -0.1396, 0.268), (0.2565, -0.131, 0.2565), (0.4376, -0.08617, -0.4376), (0.5131, -0.04309, -0.5131), (0.5359, 0.0, -0.5359), (0.5131, 0.04309, -0.5131), (0.5131, -0.101, -0.2188), (0.6654, -0.05052, -0.2565), (0.7089, 0.0, -0.268), (0.6654, 0.05052, -0.2565), (0.5359, -0.1055, 0.0), (0.7089, -0.05277, 0.0), (0.7579, 0.0, 0.0), (0.7089, 0.05277, 0.0), (0.5131, -0.101, 0.2188), (0.6654, -0.05052, 0.2565), (0.7089, 0.0, 0.268), (0.6654, 0.05052, 0.2565), (0.2565, -0.05052, -0.6654), (0.0, -0.05277, -0.7089), (-0.2565, -0.05052, -0.6654), (0.268, 0.0, -0.7089), (0.0, 0.0, -0.7579), (-0.268, 0.0, -0.7089), (0.2565, 0.05052, -0.6654), (0.0, 0.05277, -0.7089), (-0.2565, 0.05052, -0.6654), (0.4376, 0.08617, 0.4376), (0.2188, 0.101, 0.5131), (0.0, 0.1055, 0.5359), (-0.2188, 0.101, 0.5131), (-0.4376, 0.08617, 0.4376), (0.5131, 0.04309, 0.5131), (0.2565, 0.05052, 0.6654), (0.0, 0.05277, 0.7089), (-0.2565, 0.05052, 0.6654), (-0.5131, 0.04309, 0.5131), (0.5359, 0.0, 0.5359), (0.268, 0.0, 0.7089), (0.0, 0.0, 0.7579), (-0.268, 0.0, 0.7089), (-0.5359, 0.0, 0.5359), (0.5131, -0.04309, 0.5131), (0.2565, -0.05052, 0.6654), (0.0, -0.05277, 0.7089), (-0.2565, -0.05052, 0.6654), (-0.5131, -0.04309, 0.5131), (0.4376, -0.08617, 0.4376), (0.2188, -0.101, 0.5131), (0.0, -0.1055, 0.5359), (-0.2188, -0.101, 0.5131), (-0.4376, -0.08617, 0.4376)], [], [(0, 1, 5, 4), (1, 2, 6, 5), (2, 3, 7, 6), (3, 16, 20, 7), (4, 5, 9, 8), (5, 6, 10, 9), (6, 7, 11, 10), (7, 20, 24, 11), (8, 9, 13, 12), (9, 10, 14, 13), (10, 11, 15, 14), (11, 24, 28, 15), (12, 13, 74, 73), (13, 14, 75, 74), (14, 15, 76, 75), (15, 28, 77, 76), (16, 17, 21, 20), (17, 18, 22, 21), (18, 19, 23, 22), (19, 32, 36, 23), (20, 21, 25, 24), (21, 22, 26, 25), (22, 23, 27, 26), (23, 36, 40, 27), (24, 25, 29, 28), (25, 26, 30, 29), (26, 27, 31, 30), (27, 40, 44, 31), (28, 29, 82, 77), (29, 30, 87, 82), (30, 31, 92, 87), (31, 44, 97, 92), (32, 33, 37, 36), (33, 34, 38, 37), (34, 35, 39, 38), (35, 48, 52, 39), (36, 37, 41, 40), (37, 38, 42, 41), (38, 39, 43, 42), (39, 52, 56, 43), (40, 41, 45, 44), (41, 42, 46, 45), (42, 43, 47, 46), (43, 56, 60, 47), (44, 45, 96, 97), (45, 46, 95, 96), (46, 47, 94, 95), (47, 60, 93, 94), (48, 49, 53, 52), (49, 50, 54, 53), (50, 51, 55, 54), (51, 0, 4, 55), (52, 53, 57, 56), (53, 54, 58, 57), (54, 55, 59, 58), (55, 4, 8, 59), (56, 57, 61, 60), (57, 58, 62, 61), (58, 59, 63, 62), (59, 8, 12, 63), (60, 61, 88, 93), (61, 62, 83, 88), (62, 63, 78, 83), (63, 12, 73, 78), (48, 35, 64, 49), (35, 34, 65, 64), (34, 33, 66, 65), (33, 32, 19, 66), (49, 64, 67, 50), (64, 65, 68, 67), (65, 66, 69, 68), (66, 19, 18, 69), (50, 67, 70, 51), (67, 68, 71, 70), (68, 69, 72, 71), (69, 18, 17, 72), (51, 70, 1, 0), (70, 71, 2, 1), (71, 72, 3, 2), (72, 17, 16, 3), (73, 74, 79, 78), (74, 75, 80, 79), (75, 76, 81, 80), (76, 77, 82, 81), (78, 79, 84, 83), (79, 80, 85, 84), (80, 81, 86, 85), (81, 82, 87, 86), (83, 84, 89, 88), (84, 85, 90, 89), (85, 86, 91, 90), (86, 87, 92, 91), (88, 89, 94, 93), (89, 90, 95, 94), (90, 91, 96, 95), (91, 92, 97, 96)])
me_roundcube_002.polygons.foreach_set('use_smooth', [True] * 96)
_uv = me_roundcube_002.uv_layers.new(name='UVMap')
_uv.uv.foreach_set('vector', [0.2905, 0.6943, 0.2772, 0.6841, 0.274, 0.7009, 0.2913, 0.7104, 0.2772, 0.6841, 0.2637, 0.6769, 0.2573, 0.6928, 0.274, 0.7009, 0.2637, 0.6769, 0.2496, 0.6721, 0.2408, 0.6859, 0.2573, 0.6928, 0.2496, 0.6721, 0.2346, 0.6698, 0.2241, 0.6799, 0.2408, 0.6859, 0.2913, 0.7104, 0.274, 0.7009, 0.269, 0.7175, 0.2886, 0.7257, 0.274, 0.7009, 0.2573, 0.6928, 0.2507, 0.7092, 0.269, 0.7175, 0.2573, 0.6928, 0.2408, 0.6859, 0.2333, 0.7007, 0.2507, 0.7092, 0.2408, 0.6859, 0.2241, 0.6799, 0.2165, 0.6918, 0.2333, 0.7007, 0.2886, 0.7257, 0.269, 0.7175, 0.2623, 0.7344, 0.2825, 0.7403, 0.269, 0.7175, 0.2507, 0.7092, 0.2439, 0.7265, 0.2623, 0.7344, 0.2507, 0.7092, 0.2333, 0.7007, 0.2269, 0.717, 0.2439, 0.7265, 0.2333, 0.7007, 0.2165, 0.6918, 0.2113, 0.7056, 0.2269, 0.717, 0.2825, 0.7403, 0.2623, 0.7344, 0.2534, 0.7516, 0.2721, 0.7539, 0.2623, 0.7344, 0.2439, 0.7265, 0.2366, 0.7451, 0.2534, 0.7516, 0.2439, 0.7265, 0.2269, 0.717, 0.2218, 0.7354, 0.2366, 0.7451, 0.2269, 0.717, 0.2113, 0.7056, 0.2093, 0.7221, 0.2218, 0.7354, 0.2346, 0.6698, 0.2323, 0.6625, 0.2161, 0.6721, 0.2241, 0.6799, 0.2323, 0.6625, 0.2318, 0.6594, 0.214, 0.6687, 0.2161, 0.6721, 0.2318, 0.6594, 0.2329, 0.6597, 0.2165, 0.6689, 0.214, 0.6687, 0.2329, 0.6597, 0.236, 0.6642, 0.2253, 0.6737, 0.2165, 0.6689, 0.2241, 0.6799, 0.2161, 0.6721, 0.2058, 0.6852, 0.2165, 0.6918, 0.2161, 0.6721, 0.214, 0.6687, 0.2028, 0.6823, 0.2058, 0.6852, 0.214, 0.6687, 0.2165, 0.6689, 0.2059, 0.6821, 0.2028, 0.6823, 0.2165, 0.6689, 0.2253, 0.6737, 0.2173, 0.6857, 0.2059, 0.6821, 0.2165, 0.6918, 0.2058, 0.6852, 0.2003, 0.7019, 0.2113, 0.7056, 0.2058, 0.6852, 0.2028, 0.6823, 0.1971, 0.6999, 0.2003, 0.7019, 0.2028, 0.6823, 0.2059, 0.6821, 0.2003, 0.6992, 0.1971, 0.6999, 0.2059, 0.6821, 0.2173, 0.6857, 0.2118, 0.7004, 0.2003, 0.6992, 0.2113, 0.7056, 0.2003, 0.7019, 0.2016, 0.7238, 0.2093, 0.7221, 0.2003, 0.7019, 0.1971, 0.6999, 0.1992, 0.7237, 0.2016, 0.7238, 0.1971, 0.6999, 0.2003, 0.6992, 0.2016, 0.7219, 0.1992, 0.7237, 0.2003, 0.6992, 0.2118, 0.7004, 0.2096, 0.7182, 0.2016, 0.7219, 0.236, 0.6642, 0.2519, 0.6657, 0.2434, 0.6781, 0.2253, 0.6737, 0.2519, 0.6657, 0.2668, 0.6704, 0.2612, 0.6849, 0.2434, 0.6781, 0.2668, 0.6704, 0.2809, 0.6781, 0.2788, 0.6938, 0.2612, 0.6849, 0.2809, 0.6781, 0.2943, 0.6895, 0.296, 0.7054, 0.2788, 0.6938, 0.2253, 0.6737, 0.2434, 0.6781, 0.2356, 0.6931, 0.2173, 0.6857, 0.2434, 0.6781, 0.2612, 0.6849, 0.2546, 0.7016, 0.2356, 0.6931, 0.2612, 0.6849, 0.2788, 0.6938, 0.2741, 0.7109, 0.2546, 0.7016, 0.2788, 0.6938, 0.296, 0.7054, 0.2936, 0.7211, 0.2741, 0.7109, 0.2173, 0.6857, 0.2356, 0.6931, 0.2287, 0.7107, 0.2118, 0.7004, 0.2356, 0.6931, 0.2546, 0.7016, 0.2471, 0.7204, 0.2287, 0.7107, 0.2546, 0.7016, 0.2741, 0.7109, 0.2668, 0.7291, 0.2471, 0.7204, 0.2741, 0.7109, 0.2936, 0.7211, 0.2871, 0.7366, 0.2668, 0.7291, 0.2118, 0.7004, 0.2287, 0.7107, 0.2229, 0.7314, 0.2096, 0.7182, 0.2287, 0.7107, 0.2471, 0.7204, 0.2387, 0.7414, 0.2229, 0.7314, 0.2471, 0.7204, 0.2668, 0.7291, 0.2564, 0.7483, 0.2387, 0.7414, 0.2668, 0.7291, 0.2871, 0.7366, 0.2756, 0.7512, 0.2564, 0.7483, 0.2943, 0.6895, 0.2999, 0.6885, 0.3066, 0.7092, 0.296, 0.7054, 0.2999, 0.6885, 0.3009, 0.6891, 0.3087, 0.7111, 0.3066, 0.7092, 0.3009, 0.6891, 0.2979, 0.691, 0.304, 0.7117, 0.3087, 0.7111, 0.2979, 0.691, 0.2905, 0.6943, 0.2913, 0.7104, 0.304, 0.7117, 0.296, 0.7054, 0.3066, 0.7092, 0.3055, 0.7284, 0.2936, 0.7211, 0.3066, 0.7092, 0.3087, 0.7111, 0.3078, 0.7313, 0.3055, 0.7284, 0.3087, 0.7111, 0.304, 0.7117, 0.3026, 0.7306, 0.3078, 0.7313, 0.304, 0.7117, 0.2913, 0.7104, 0.2886, 0.7257, 0.3026, 0.7306, 0.2936, 0.7211, 0.3055, 0.7284, 0.2971, 0.7463, 0.2871, 0.7366, 0.3055, 0.7284, 0.3078, 0.7313, 0.299, 0.7497, 0.2971, 0.7463, 0.3078, 0.7313, 0.3026, 0.7306, 0.2945, 0.748, 0.299, 0.7497, 0.3026, 0.7306, 0.2886, 0.7257, 0.2825, 0.7403, 0.2945, 0.748, 0.2871, 0.7366, 0.2971, 0.7463, 0.2789, 0.7612, 0.2756, 0.7512, 0.2971, 0.7463, 0.299, 0.7497, 0.2792, 0.7646, 0.2789, 0.7612, 0.299, 0.7497, 0.2945, 0.748, 0.277, 0.7623, 0.2792, 0.7646, 0.2945, 0.748, 0.2825, 0.7403, 0.2721, 0.7539, 0.277, 0.7623, 0.2943, 0.6895, 0.2809, 0.6781, 0.2854, 0.6722, 0.2999, 0.6885, 0.2809, 0.6781, 0.2668, 0.6704, 0.2696, 0.6628, 0.2854, 0.6722, 0.2668, 0.6704, 0.2519, 0.6657, 0.2525, 0.6584, 0.2696, 0.6628, 0.2519, 0.6657, 0.236, 0.6642, 0.2329, 0.6597, 0.2525, 0.6584, 0.2999, 0.6885, 0.2854, 0.6722, 0.286, 0.6717, 0.3009, 0.6891, 0.2854, 0.6722, 0.2696, 0.6628, 0.2698, 0.662, 0.286, 0.6717, 0.2696, 0.6628, 0.2525, 0.6584, 0.2522, 0.6575, 0.2698, 0.662, 0.2525, 0.6584, 0.2329, 0.6597, 0.2318, 0.6594, 0.2522, 0.6575, 0.3009, 0.6891, 0.286, 0.6717, 0.2835, 0.6753, 0.2979, 0.691, 0.286, 0.6717, 0.2698, 0.662, 0.268, 0.6662, 0.2835, 0.6753, 0.2698, 0.662, 0.2522, 0.6575, 0.2514, 0.6617, 0.268, 0.6662, 0.2522, 0.6575, 0.2318, 0.6594, 0.2323, 0.6625, 0.2514, 0.6617, 0.2979, 0.691, 0.2835, 0.6753, 0.2772, 0.6841, 0.2905, 0.6943, 0.2835, 0.6753, 0.268, 0.6662, 0.2637, 0.6769, 0.2772, 0.6841, 0.268, 0.6662, 0.2514, 0.6617, 0.2496, 0.6721, 0.2637, 0.6769, 0.2514, 0.6617, 0.2323, 0.6625, 0.2346, 0.6698, 0.2496, 0.6721, 0.2721, 0.7539, 0.2534, 0.7516, 0.2527, 0.7646, 0.277, 0.7623, 0.2534, 0.7516, 0.2366, 0.7451, 0.2317, 0.7579, 0.2527, 0.7646, 0.2366, 0.7451, 0.2218, 0.7354, 0.2143, 0.7444, 0.2317, 0.7579, 0.2218, 0.7354, 0.2093, 0.7221, 0.2016, 0.7238, 0.2143, 0.7444, 0.277, 0.7623, 0.2527, 0.7646, 0.2531, 0.7682, 0.2792, 0.7646, 0.2527, 0.7646, 0.2317, 0.7579, 0.2306, 0.7612, 0.2531, 0.7682, 0.2317, 0.7579, 0.2143, 0.7444, 0.2121, 0.7465, 0.2306, 0.7612, 0.2143, 0.7444, 0.2016, 0.7238, 0.1992, 0.7237, 0.2121, 0.7465, 0.2792, 0.7646, 0.2531, 0.7682, 0.2542, 0.7633, 0.2789, 0.7612, 0.2531, 0.7682, 0.2306, 0.7612, 0.2327, 0.7564, 0.2542, 0.7633, 0.2306, 0.7612, 0.2121, 0.7465, 0.2147, 0.7427, 0.2327, 0.7564, 0.2121, 0.7465, 0.1992, 0.7237, 0.2016, 0.7219, 0.2147, 0.7427, 0.2789, 0.7612, 0.2542, 0.7633, 0.2564, 0.7483, 0.2756, 0.7512, 0.2542, 0.7633, 0.2327, 0.7564, 0.2387, 0.7414, 0.2564, 0.7483, 0.2327, 0.7564, 0.2147, 0.7427, 0.2229, 0.7314, 0.2387, 0.7414, 0.2147, 0.7427, 0.2016, 0.7219, 0.2096, 0.7182, 0.2229, 0.7314])
me_roundcube_002.materials.append(mat_material_002)
me_roundcube_002.use_remesh_fix_poles = True
me_roundcube_002.use_remesh_preserve_attributes = False
me_roundcube_002.update()
me_roundcube_003 = bpy.data.meshes.new('Roundcube.003')
me_roundcube_003.from_pydata([(-0.2433, -0.08298, 0.5257), (0.2687, -0.08298, 0.5257), (-0.5021, -0.06028, 0.4505), (0.0127, -0.08976, 0.5483), (0.5275, -0.06028, 0.4505), (-0.5941, -0.08231, 0.2426), (-0.6218, -0.08886, 0.0379), (-0.5941, -0.08231, -0.1668), (-0.5021, -0.06028, -0.3747), (-0.2874, -0.1297, 0.2778), (0.0127, -0.1428, 0.2892), (0.3128, -0.1297, 0.2778), (0.6195, -0.08231, 0.2426), (-0.3013, -0.1425, 0.0379), (0.0127, -0.1574, 0.0379), (0.3267, -0.1425, 0.0379), (0.6473, -0.08886, 0.0379), (-0.2874, -0.1297, -0.202), (0.0127, -0.1428, -0.2134), (0.3128, -0.1297, -0.202), (0.6195, -0.08231, -0.1668), (-0.2433, -0.08298, -0.4499), (0.0127, -0.08976, -0.4725), (0.2687, -0.08298, -0.4499), (0.5275, -0.06028, -0.3747)], [], [(9, 5, 2, 0), (10, 9, 0, 3), (11, 10, 3, 1), (12, 11, 1, 4), (13, 6, 5, 9), (14, 13, 9, 10), (15, 14, 10, 11), (16, 15, 11, 12), (17, 7, 6, 13), (18, 17, 13, 14), (19, 18, 14, 15), (20, 19, 15, 16), (21, 8, 7, 17), (22, 21, 17, 18), (23, 22, 18, 19), (24, 23, 19, 20)])
me_roundcube_003.polygons.foreach_set('use_smooth', [True] * 16)
_uv = me_roundcube_003.uv_layers.new(name='UVMap')
_uv.uv.foreach_set('vector', [0.6942, 0.6061, 0.6086, 0.6021, 0.6535, 0.6339, 0.7195, 0.6624, 0.7754, 0.599, 0.6942, 0.6061, 0.7195, 0.6624, 0.7898, 0.6549, 0.8545, 0.5828, 0.7754, 0.599, 0.7898, 0.6549, 0.8588, 0.635, 0.9334, 0.5552, 0.8545, 0.5828, 0.8588, 0.635, 0.9077, 0.594, 0.6828, 0.5775, 0.5819, 0.5638, 0.6086, 0.6021, 0.6942, 0.6061, 0.7745, 0.5683, 0.6828, 0.5775, 0.6942, 0.6061, 0.7754, 0.599, 0.8639, 0.5515, 0.7745, 0.5683, 0.7754, 0.599, 0.8545, 0.5828, 0.9506, 0.5254, 0.8639, 0.5515, 0.8545, 0.5828, 0.9334, 0.5552, 0.6776, 0.5093, 0.5632, 0.5116, 0.5819, 0.5638, 0.6828, 0.5775, 0.7722, 0.502, 0.6776, 0.5093, 0.6828, 0.5775, 0.7745, 0.5683, 0.8625, 0.4829, 0.7722, 0.502, 0.7745, 0.5683, 0.8639, 0.5515, 0.9526, 0.4905, 0.8625, 0.4829, 0.8639, 0.5515, 0.9506, 0.5254, 0.6524, 0.3859, 0.595, 0.4332, 0.5632, 0.5116, 0.6776, 0.5093, 0.7415, 0.3556, 0.6524, 0.3859, 0.6776, 0.5093, 0.7722, 0.502, 0.851, 0.3733, 0.7415, 0.3556, 0.7722, 0.502, 0.8625, 0.4829, 0.9331, 0.4487, 0.851, 0.3733, 0.8625, 0.4829, 0.9526, 0.4905])
me_roundcube_003.materials.append(mat_material_002)
me_roundcube_003.use_remesh_fix_poles = True
me_roundcube_003.use_remesh_preserve_attributes = False
me_roundcube_003.update()
me_roundcube_004 = bpy.data.meshes.new('Roundcube.004')
me_roundcube_004.from_pydata([(-0.4159, -0.08925, -0.4467), (-0.1971, -0.1041, -0.5222), (0.02165, -0.1086, -0.5451), (0.2404, -0.1041, -0.5222), (-0.4914, -0.1041, -0.2279), (-0.2349, -0.1341, -0.2657), (0.02165, -0.1427, -0.2771), (0.2782, -0.1341, -0.2657), (-0.5143, -0.1086, -0.009156), (-0.2463, -0.1427, -0.009156), (0.02165, -0.1523, -0.009156), (0.2896, -0.1427, -0.009156), (-0.4914, -0.1041, 0.2096), (-0.2349, -0.1341, 0.2474), (0.02165, -0.1427, 0.2588), (0.2782, -0.1341, 0.2474), (0.4592, -0.08925, -0.4467), (0.5347, -0.1041, -0.2279), (0.5576, -0.1086, -0.009156), (0.5347, -0.1041, 0.2096), (0.4592, -0.08925, 0.4284), (0.2404, -0.1041, 0.5039), (0.02165, -0.1086, 0.5267), (-0.1971, -0.1041, 0.5039), (-0.4159, -0.08925, 0.4284)], [], [(0, 1, 5, 4), (1, 2, 6, 5), (2, 3, 7, 6), (3, 16, 17, 7), (4, 5, 9, 8), (5, 6, 10, 9), (6, 7, 11, 10), (7, 17, 18, 11), (8, 9, 13, 12), (9, 10, 14, 13), (10, 11, 15, 14), (11, 18, 19, 15), (12, 13, 23, 24), (13, 14, 22, 23), (14, 15, 21, 22), (15, 19, 20, 21)])
me_roundcube_004.polygons.foreach_set('use_smooth', [True] * 16)
_uv = me_roundcube_004.uv_layers.new(name='UVMap')
_uv.uv.foreach_set('vector', [0.667, 0.7458, 0.7101, 0.7372, 0.6936, 0.7794, 0.6324, 0.7701, 0.7101, 0.7372, 0.7448, 0.7393, 0.7314, 0.7952, 0.6936, 0.7794, 0.7448, 0.7393, 0.8044, 0.779, 0.7685, 0.8158, 0.7314, 0.7952, 0.8044, 0.779, 0.8188, 0.7787, 0.8371, 0.8245, 0.7685, 0.8158, 0.6324, 0.7701, 0.6936, 0.7794, 0.6731, 0.8148, 0.6107, 0.7972, 0.6936, 0.7794, 0.7314, 0.7952, 0.7135, 0.8347, 0.6731, 0.8148, 0.7314, 0.7952, 0.7685, 0.8158, 0.8242, 0.8617, 0.7135, 0.8347, 0.7685, 0.8158, 0.8371, 0.8245, 0.84, 0.8705, 0.8242, 0.8617, 0.6107, 0.7972, 0.6731, 0.8148, 0.642, 0.8623, 0.5951, 0.8374, 0.6731, 0.8148, 0.7135, 0.8347, 0.6435, 0.8697, 0.642, 0.8623, 0.7135, 0.8347, 0.8242, 0.8617, 0.7357, 0.8999, 0.6435, 0.8697, 0.8242, 0.8617, 0.84, 0.8705, 0.8146, 0.9142, 0.7357, 0.8999, 0.5951, 0.8374, 0.642, 0.8623, 0.6316, 0.9273, 0.608, 0.8966, 0.642, 0.8623, 0.6435, 0.8697, 0.675, 0.9502, 0.6316, 0.9273, 0.6435, 0.8697, 0.7357, 0.8999, 0.7137, 0.9552, 0.675, 0.9502, 0.7357, 0.8999, 0.8146, 0.9142, 0.762, 0.9498, 0.7137, 0.9552])
me_roundcube_004.materials.append(mat_material_002)
me_roundcube_004.use_remesh_fix_poles = True
me_roundcube_004.use_remesh_preserve_attributes = False
me_roundcube_004.update()
me_cylinder = bpy.data.meshes.new('Cylinder')
me_cylinder.from_pydata([(0.0007804, 0.04775, -1.743), (0.0007911, 0.04649, 0.09382), (0.0106, 0.04678, -1.743), (0.01037, 0.04555, 0.09382), (0.02004, 0.04392, -1.743), (0.01958, 0.04275, 0.09382), (0.02874, 0.03927, -1.743), (0.02807, 0.03822, 0.09382), (0.03636, 0.03301, -1.743), (0.03551, 0.03211, 0.09382), (0.04262, 0.02539, -1.743), (0.04162, 0.02467, 0.09382), (0.04727, 0.01669, -1.743), (0.04615, 0.01618, 0.09382), (0.05014, 0.007245, -1.743), (0.04895, 0.006971, 0.09382), (0.0511, -0.002573, -1.743), (0.04989, -0.002608, 0.09382), (0.05014, -0.01239, -1.743), (0.04895, -0.01219, 0.09382), (0.04727, -0.02183, -1.743), (0.04615, -0.0214, 0.09382), (0.04262, -0.03053, -1.743), (0.04162, -0.02989, 0.09382), (0.03636, -0.03816, -1.743), (0.03551, -0.03733, 0.09382), (0.02874, -0.04442, -1.743), (0.02807, -0.04343, 0.09382), (0.02004, -0.04907, -1.743), (0.01958, -0.04797, 0.09382), (0.0106, -0.05193, -1.743), (0.01037, -0.05076, 0.09382), (0.0007804, -0.0529, -1.743), (0.0007911, -0.05171, 0.09382), (-0.009037, -0.05193, -1.743), (-0.008788, -0.05076, 0.09382), (-0.01848, -0.04907, -1.743), (-0.018, -0.04797, 0.09382), (-0.02718, -0.04442, -1.743), (-0.02649, -0.04343, 0.09382), (-0.0348, -0.03816, -1.743), (-0.03393, -0.03733, 0.09382), (-0.04106, -0.03053, -1.743), (-0.04003, -0.02989, 0.09382), (-0.04571, -0.02183, -1.743), (-0.04457, -0.0214, 0.09382), (-0.04858, -0.01239, -1.743), (-0.04736, -0.01219, 0.09382), (-0.04954, -0.002573, -1.743), (-0.04831, -0.002608, 0.09382), (-0.04858, 0.007245, -1.743), (-0.04736, 0.006971, 0.09382), (-0.04571, 0.01669, -1.743), (-0.04457, 0.01618, 0.09382), (-0.04106, 0.02539, -1.743), (-0.04003, 0.02467, 0.09382), (-0.0348, 0.03301, -1.743), (-0.03393, 0.03211, 0.09382), (-0.02718, 0.03927, -1.743), (-0.02649, 0.03822, 0.09382), (-0.01848, 0.04392, -1.743), (-0.018, 0.04275, 0.09382), (-0.009037, 0.04678, -1.743), (-0.008788, 0.04555, 0.09382), (0.0009213, 0.03119, -0.8247), (0.007599, 0.03054, -0.8247), (0.01402, 0.02859, -0.8247), (0.01994, 0.02542, -0.8247), (0.02513, 0.02117, -0.8247), (0.02938, 0.01598, -0.8247), (0.03255, 0.01006, -0.8247), (0.03449, 0.003641, -0.8247), (0.03515, -0.003037, -0.8247), (0.03449, -0.009715, -0.8247), (0.03255, -0.01614, -0.8247), (0.02938, -0.02205, -0.8247), (0.02513, -0.02724, -0.8247), (0.01994, -0.0315, -0.8247), (0.01402, -0.03466, -0.8247), (0.007599, -0.03661, -0.8247), (0.0009213, -0.03727, -0.8247), (-0.005757, -0.03661, -0.8247), (-0.01218, -0.03466, -0.8247), (-0.0181, -0.0315, -0.8247), (-0.02328, -0.02724, -0.8247), (-0.02754, -0.02205, -0.8247), (-0.0307, -0.01614, -0.8247), (-0.03265, -0.009715, -0.8247), (-0.03331, -0.003037, -0.8247), (-0.03265, 0.003641, -0.8247), (-0.0307, 0.01006, -0.8247), (-0.02754, 0.01598, -0.8247), (-0.02328, 0.02117, -0.8247), (-0.0181, 0.02542, -0.8247), (-0.01218, 0.02859, -0.8247), (-0.005757, 0.03054, -0.8247), (0.01532, -0.0505, -1.743), (0.01498, -0.04937, 0.09382), (0.01081, -0.03564, -0.8247)], [], [(64, 1, 3, 65), (65, 3, 5, 66), (66, 5, 7, 67), (67, 7, 9, 68), (68, 9, 11, 69), (69, 11, 13, 70), (70, 13, 15, 71), (71, 15, 17, 72), (72, 17, 19, 73), (73, 19, 21, 74), (74, 21, 23, 75), (75, 23, 25, 76), (76, 25, 27, 77), (77, 27, 29, 78), (98, 97, 31, 79), (79, 31, 33, 80), (80, 33, 35, 81), (81, 35, 37, 82), (82, 37, 39, 83), (83, 39, 41, 84), (84, 41, 43, 85), (85, 43, 45, 86), (86, 45, 47, 87), (87, 47, 49, 88), (88, 49, 51, 89), (89, 51, 53, 90), (90, 53, 55, 91), (91, 55, 57, 92), (92, 57, 59, 93), (93, 59, 61, 94), (3, 1, 63, 61, 59, 57, 55, 53, 51, 49, 47, 45, 43, 41, 39, 37, 35, 33, 31, 97, 29, 27, 25, 23, 21, 19, 17, 15, 13, 11, 9, 7, 5), (94, 61, 63, 95), (95, 63, 1, 64), (0, 2, 4, 6, 8, 10, 12, 14, 16, 18, 20, 22, 24, 26, 28, 96, 30, 32, 34, 36, 38, 40, 42, 44, 46, 48, 50, 52, 54, 56, 58, 60, 62), (62, 95, 64, 0), (60, 94, 95, 62), (58, 93, 94, 60), (56, 92, 93, 58), (54, 91, 92, 56), (52, 90, 91, 54), (50, 89, 90, 52), (48, 88, 89, 50), (46, 87, 88, 48), (44, 86, 87, 46), (42, 85, 86, 44), (40, 84, 85, 42), (38, 83, 84, 40), (36, 82, 83, 38), (34, 81, 82, 36), (32, 80, 81, 34), (30, 79, 80, 32), (96, 98, 79, 30), (26, 77, 78, 28), (24, 76, 77, 26), (22, 75, 76, 24), (20, 74, 75, 22), (18, 73, 74, 20), (16, 72, 73, 18), (14, 71, 72, 16), (12, 70, 71, 14), (10, 69, 70, 12), (8, 68, 69, 10), (6, 67, 68, 8), (4, 66, 67, 6), (2, 65, 66, 4), (0, 64, 65, 2), (28, 78, 98, 96), (78, 29, 97, 98)])
_uv = me_cylinder.uv_layers.new(name='UVMap')
_uv.uv.foreach_set('vector', [0.3003, 0.2667, 0.3003, 0.2847, 0.298, 0.2847, 0.298, 0.2667, 0.298, 0.2667, 0.298, 0.2847, 0.2958, 0.2847, 0.2958, 0.2667, 0.2958, 0.2667, 0.2958, 0.2847, 0.2935, 0.2847, 0.2935, 0.2667, 0.2935, 0.2667, 0.2935, 0.2847, 0.2913, 0.2847, 0.2913, 0.2667, 0.2913, 0.2667, 0.2913, 0.2847, 0.289, 0.2847, 0.289, 0.2667, 0.289, 0.2667, 0.289, 0.2847, 0.2868, 0.2847, 0.2868, 0.2667, 0.2868, 0.2667, 0.2868, 0.2847, 0.2845, 0.2847, 0.2845, 0.2667, 0.2845, 0.2667, 0.2845, 0.2847, 0.2823, 0.2847, 0.2823, 0.2667, 0.2823, 0.2667, 0.2823, 0.2847, 0.28, 0.2847, 0.28, 0.2667, 0.28, 0.2667, 0.28, 0.2847, 0.2778, 0.2847, 0.2778, 0.2667, 0.2778, 0.2667, 0.2778, 0.2847, 0.2755, 0.2847, 0.2755, 0.2667, 0.2755, 0.2667, 0.2755, 0.2847, 0.2733, 0.2847, 0.2733, 0.2667, 0.2733, 0.2667, 0.2733, 0.2847, 0.271, 0.2847, 0.271, 0.2667, 0.271, 0.2667, 0.271, 0.2847, 0.2688, 0.2847, 0.2688, 0.2667, 0.2676, 0.2667, 0.2676, 0.2847, 0.2665, 0.2847, 0.2665, 0.2667, 0.2665, 0.2667, 0.2665, 0.2847, 0.2643, 0.2847, 0.2643, 0.2667, 0.2643, 0.2667, 0.2643, 0.2847, 0.262, 0.2847, 0.262, 0.2667, 0.262, 0.2667, 0.262, 0.2847, 0.2598, 0.2847, 0.2598, 0.2667, 0.2598, 0.2667, 0.2598, 0.2847, 0.2575, 0.2847, 0.2575, 0.2667, 0.2575, 0.2667, 0.2575, 0.2847, 0.2553, 0.2847, 0.2553, 0.2667, 0.2553, 0.2667, 0.2553, 0.2847, 0.253, 0.2847, 0.253, 0.2667, 0.253, 0.2667, 0.253, 0.2847, 0.2508, 0.2847, 0.2508, 0.2667, 0.2508, 0.2667, 0.2508, 0.2847, 0.2485, 0.2847, 0.2485, 0.2667, 0.2485, 0.2667, 0.2485, 0.2847, 0.2463, 0.2847, 0.2463, 0.2667, 0.2463, 0.2667, 0.2463, 0.2847, 0.244, 0.2847, 0.244, 0.2667, 0.244, 0.2667, 0.244, 0.2847, 0.2418, 0.2847, 0.2418, 0.2667, 0.2418, 0.2667, 0.2418, 0.2847, 0.2395, 0.2847, 0.2395, 0.2667, 0.2395, 0.2667, 0.2395, 0.2847, 0.2373, 0.2847, 0.2373, 0.2667, 0.2373, 0.2667, 0.2373, 0.2847, 0.235, 0.2847, 0.235, 0.2667, 0.235, 0.2667, 0.235, 0.2847, 0.2328, 0.2847, 0.2328, 0.2667, 0.2496, 0.2476, 0.2463, 0.2479, 0.2429, 0.2476, 0.2396, 0.2466, 0.2367, 0.245, 0.234, 0.2429, 0.2319, 0.2403, 0.2303, 0.2373, 0.2293, 0.234, 0.229, 0.2307, 0.2293, 0.2273, 0.2303, 0.224, 0.2319, 0.2211, 0.234, 0.2184, 0.2367, 0.2163, 0.2396, 0.2147, 0.2429, 0.2137, 0.2463, 0.2134, 0.2496, 0.2137, 0.2513, 0.2142, 0.2529, 0.2147, 0.2559, 0.2163, 0.2585, 0.2184, 0.2606, 0.2211, 0.2622, 0.224, 0.2632, 0.2273, 0.2635, 0.2307, 0.2632, 0.234, 0.2622, 0.2373, 0.2606, 0.2403, 0.2585, 0.2429, 0.2559, 0.245, 0.2529, 0.2466, 0.2328, 0.2667, 0.2328, 0.2847, 0.2305, 0.2847, 0.2305, 0.2667, 0.2305, 0.2667, 0.2305, 0.2847, 0.2283, 0.2847, 0.2283, 0.2667, 0.2619, 0.2183, 0.2619, 0.2183, 0.262, 0.2183, 0.2621, 0.2183, 0.2621, 0.2183, 0.2622, 0.2182, 0.2622, 0.2182, 0.2622, 0.2182, 0.2622, 0.2181, 0.2622, 0.2181, 0.2622, 0.218, 0.2621, 0.218, 0.2621, 0.2179, 0.262, 0.2179, 0.262, 0.2179, 0.2619, 0.2179, 0.2619, 0.2179, 0.2618, 0.2179, 0.2617, 0.2179, 0.2617, 0.2179, 0.2616, 0.2179, 0.2615, 0.2179, 0.2615, 0.218, 0.2615, 0.218, 0.2615, 0.2181, 0.2615, 0.2181, 0.2615, 0.2182, 0.2615, 0.2182, 0.2615, 0.2182, 0.2616, 0.2183, 0.2616, 0.2183, 0.2617, 0.2183, 0.2618, 0.2183, 0.2305, 0.2487, 0.2305, 0.2667, 0.2283, 0.2667, 0.2283, 0.2487, 0.2328, 0.2487, 0.2328, 0.2667, 0.2305, 0.2667, 0.2305, 0.2487, 0.235, 0.2487, 0.235, 0.2667, 0.2328, 0.2667, 0.2328, 0.2487, 0.2373, 0.2487, 0.2373, 0.2667, 0.235, 0.2667, 0.235, 0.2487, 0.2395, 0.2487, 0.2395, 0.2667, 0.2373, 0.2667, 0.2373, 0.2487, 0.2418, 0.2487, 0.2418, 0.2667, 0.2395, 0.2667, 0.2395, 0.2487, 0.244, 0.2487, 0.244, 0.2667, 0.2418, 0.2667, 0.2418, 0.2487, 0.2463, 0.2487, 0.2463, 0.2667, 0.244, 0.2667, 0.244, 0.2487, 0.2485, 0.2487, 0.2485, 0.2667, 0.2463, 0.2667, 0.2463, 0.2487, 0.2508, 0.2487, 0.2508, 0.2667, 0.2485, 0.2667, 0.2485, 0.2487, 0.253, 0.2487, 0.253, 0.2667, 0.2508, 0.2667, 0.2508, 0.2487, 0.2553, 0.2487, 0.2553, 0.2667, 0.253, 0.2667, 0.253, 0.2487, 0.2575, 0.2487, 0.2575, 0.2667, 0.2553, 0.2667, 0.2553, 0.2487, 0.2598, 0.2487, 0.2598, 0.2667, 0.2575, 0.2667, 0.2575, 0.2487, 0.262, 0.2487, 0.262, 0.2667, 0.2598, 0.2667, 0.2598, 0.2487, 0.2643, 0.2487, 0.2643, 0.2667, 0.262, 0.2667, 0.262, 0.2487, 0.2665, 0.2487, 0.2665, 0.2667, 0.2643, 0.2667, 0.2643, 0.2487, 0.2676, 0.2487, 0.2676, 0.2667, 0.2665, 0.2667, 0.2665, 0.2487, 0.271, 0.2487, 0.271, 0.2667, 0.2688, 0.2667, 0.2688, 0.2487, 0.2733, 0.2487, 0.2733, 0.2667, 0.271, 0.2667, 0.271, 0.2487, 0.2755, 0.2487, 0.2755, 0.2667, 0.2733, 0.2667, 0.2733, 0.2487, 0.2778, 0.2487, 0.2778, 0.2667, 0.2755, 0.2667, 0.2755, 0.2487, 0.28, 0.2487, 0.28, 0.2667, 0.2778, 0.2667, 0.2778, 0.2487, 0.2823, 0.2487, 0.2823, 0.2667, 0.28, 0.2667, 0.28, 0.2487, 0.2845, 0.2487, 0.2845, 0.2667, 0.2823, 0.2667, 0.2823, 0.2487, 0.2868, 0.2487, 0.2868, 0.2667, 0.2845, 0.2667, 0.2845, 0.2487, 0.289, 0.2487, 0.289, 0.2667, 0.2868, 0.2667, 0.2868, 0.2487, 0.2913, 0.2487, 0.2913, 0.2667, 0.289, 0.2667, 0.289, 0.2487, 0.2935, 0.2487, 0.2935, 0.2667, 0.2913, 0.2667, 0.2913, 0.2487, 0.2958, 0.2487, 0.2958, 0.2667, 0.2935, 0.2667, 0.2935, 0.2487, 0.298, 0.2487, 0.298, 0.2667, 0.2958, 0.2667, 0.2958, 0.2487, 0.3003, 0.2487, 0.3003, 0.2667, 0.298, 0.2667, 0.298, 0.2487, 0.2688, 0.2487, 0.2688, 0.2667, 0.2676, 0.2667, 0.2676, 0.2487, 0.2688, 0.2667, 0.2688, 0.2847, 0.2676, 0.2847, 0.2676, 0.2667])
me_cylinder.materials.append(mat_material_002)
me_cylinder.use_remesh_fix_poles = True
me_cylinder.use_remesh_preserve_attributes = False
me_cylinder.update()
me_cylinder_002 = bpy.data.meshes.new('Cylinder.002')
me_cylinder_002.from_pydata([(0.0007804, 0.04775, -1.743), (0.0007911, 0.04649, 0.09382), (0.0106, 0.04678, -1.743), (0.01037, 0.04555, 0.09382), (0.02004, 0.04392, -1.743), (0.01958, 0.04275, 0.09382), (0.02874, 0.03927, -1.743), (0.02807, 0.03822, 0.09382), (0.03636, 0.03301, -1.743), (0.03551, 0.03211, 0.09382), (0.04262, 0.02539, -1.743), (0.04162, 0.02467, 0.09382), (0.04727, 0.01669, -1.743), (0.04615, 0.01618, 0.09382), (0.05014, 0.007245, -1.743), (0.04895, 0.006971, 0.09382), (0.0511, -0.002573, -1.743), (0.04989, -0.002608, 0.09382), (0.05014, -0.01239, -1.743), (0.04895, -0.01219, 0.09382), (0.04727, -0.02183, -1.743), (0.04615, -0.0214, 0.09382), (0.04262, -0.03053, -1.743), (0.04162, -0.02989, 0.09382), (0.03636, -0.03816, -1.743), (0.03551, -0.03733, 0.09382), (0.02874, -0.04442, -1.743), (0.02807, -0.04343, 0.09382), (0.02004, -0.04907, -1.743), (0.01958, -0.04797, 0.09382), (0.0106, -0.05193, -1.743), (0.01037, -0.05076, 0.09382), (0.0007804, -0.0529, -1.743), (0.0007911, -0.05171, 0.09382), (-0.009037, -0.05193, -1.743), (-0.008788, -0.05076, 0.09382), (-0.01848, -0.04907, -1.743), (-0.018, -0.04797, 0.09382), (-0.02718, -0.04442, -1.743), (-0.02649, -0.04343, 0.09382), (-0.0348, -0.03816, -1.743), (-0.03393, -0.03733, 0.09382), (-0.04106, -0.03053, -1.743), (-0.04003, -0.02989, 0.09382), (-0.04571, -0.02183, -1.743), (-0.04457, -0.0214, 0.09382), (-0.04858, -0.01239, -1.743), (-0.04736, -0.01219, 0.09382), (-0.04954, -0.002573, -1.743), (-0.04831, -0.002608, 0.09382), (-0.04858, 0.007245, -1.743), (-0.04736, 0.006971, 0.09382), (-0.04571, 0.01669, -1.743), (-0.04457, 0.01618, 0.09382), (-0.04106, 0.02539, -1.743), (-0.04003, 0.02467, 0.09382), (-0.0348, 0.03301, -1.743), (-0.03393, 0.03211, 0.09382), (-0.02718, 0.03927, -1.743), (-0.02649, 0.03822, 0.09382), (-0.01848, 0.04392, -1.743), (-0.018, 0.04275, 0.09382), (-0.009037, 0.04678, -1.743), (-0.008788, 0.04555, 0.09382), (0.0006731, 0.06036, -0.8247), (0.01288, 0.05916, -0.8247), (0.02462, 0.05559, -0.8247), (0.03544, 0.04981, -0.8247), (0.04492, 0.04203, -0.8247), (0.0527, 0.03255, -0.8247), (0.05849, 0.02173, -0.8247), (0.06205, 0.009989, -0.8247), (0.06325, -0.002219, -0.8247), (0.06205, -0.01443, -0.8247), (0.05849, -0.02617, -0.8247), (0.0527, -0.03699, -0.8247), (0.04492, -0.04647, -0.8247), (0.03544, -0.05425, -0.8247), (0.02462, -0.06003, -0.8247), (0.01288, -0.06359, -0.8247), (0.0006731, -0.0648, -0.8247), (-0.01154, -0.06359, -0.8247), (-0.02327, -0.06003, -0.8247), (-0.03409, -0.05425, -0.8247), (-0.04358, -0.04647, -0.8247), (-0.05136, -0.03699, -0.8247), (-0.05714, -0.02617, -0.8247), (-0.0607, -0.01443, -0.8247), (-0.0619, -0.002219, -0.8247), (-0.0607, 0.009989, -0.8247), (-0.05714, 0.02173, -0.8247), (-0.05136, 0.03255, -0.8247), (-0.04358, 0.04203, -0.8247), (-0.03409, 0.04981, -0.8247), (-0.02327, 0.05559, -0.8247), (-0.01154, 0.05916, -0.8247), (0.01532, -0.0505, -1.743), (0.01498, -0.04937, 0.09382), (0.01875, -0.06181, -0.8247)], [], [(64, 1, 3, 65), (65, 3, 5, 66), (66, 5, 7, 67), (67, 7, 9, 68), (68, 9, 11, 69), (69, 11, 13, 70), (70, 13, 15, 71), (71, 15, 17, 72), (72, 17, 19, 73), (73, 19, 21, 74), (74, 21, 23, 75), (75, 23, 25, 76), (76, 25, 27, 77), (77, 27, 29, 78), (98, 97, 31, 79), (79, 31, 33, 80), (80, 33, 35, 81), (81, 35, 37, 82), (82, 37, 39, 83), (83, 39, 41, 84), (84, 41, 43, 85), (85, 43, 45, 86), (86, 45, 47, 87), (87, 47, 49, 88), (88, 49, 51, 89), (89, 51, 53, 90), (90, 53, 55, 91), (91, 55, 57, 92), (92, 57, 59, 93), (93, 59, 61, 94), (3, 1, 63, 61, 59, 57, 55, 53, 51, 49, 47, 45, 43, 41, 39, 37, 35, 33, 31, 97, 29, 27, 25, 23, 21, 19, 17, 15, 13, 11, 9, 7, 5), (94, 61, 63, 95), (95, 63, 1, 64), (0, 2, 4, 6, 8, 10, 12, 14, 16, 18, 20, 22, 24, 26, 28, 96, 30, 32, 34, 36, 38, 40, 42, 44, 46, 48, 50, 52, 54, 56, 58, 60, 62), (62, 95, 64, 0), (60, 94, 95, 62), (58, 93, 94, 60), (56, 92, 93, 58), (54, 91, 92, 56), (52, 90, 91, 54), (50, 89, 90, 52), (48, 88, 89, 50), (46, 87, 88, 48), (44, 86, 87, 46), (42, 85, 86, 44), (40, 84, 85, 42), (38, 83, 84, 40), (36, 82, 83, 38), (34, 81, 82, 36), (32, 80, 81, 34), (30, 79, 80, 32), (96, 98, 79, 30), (26, 77, 78, 28), (24, 76, 77, 26), (22, 75, 76, 24), (20, 74, 75, 22), (18, 73, 74, 20), (16, 72, 73, 18), (14, 71, 72, 16), (12, 70, 71, 14), (10, 69, 70, 12), (8, 68, 69, 10), (6, 67, 68, 8), (4, 66, 67, 6), (2, 65, 66, 4), (0, 64, 65, 2), (28, 78, 98, 96), (78, 29, 97, 98)])
_uv = me_cylinder_002.uv_layers.new(name='UVMap')
_uv.uv.foreach_set('vector', [0.3003, 0.2667, 0.3003, 0.2847, 0.298, 0.2847, 0.298, 0.2667, 0.298, 0.2667, 0.298, 0.2847, 0.2958, 0.2847, 0.2958, 0.2667, 0.2958, 0.2667, 0.2958, 0.2847, 0.2935, 0.2847, 0.2935, 0.2667, 0.2935, 0.2667, 0.2935, 0.2847, 0.2913, 0.2847, 0.2913, 0.2667, 0.2913, 0.2667, 0.2913, 0.2847, 0.289, 0.2847, 0.289, 0.2667, 0.289, 0.2667, 0.289, 0.2847, 0.2868, 0.2847, 0.2868, 0.2667, 0.2868, 0.2667, 0.2868, 0.2847, 0.2845, 0.2847, 0.2845, 0.2667, 0.2845, 0.2667, 0.2845, 0.2847, 0.2823, 0.2847, 0.2823, 0.2667, 0.2823, 0.2667, 0.2823, 0.2847, 0.28, 0.2847, 0.28, 0.2667, 0.28, 0.2667, 0.28, 0.2847, 0.2778, 0.2847, 0.2778, 0.2667, 0.2778, 0.2667, 0.2778, 0.2847, 0.2755, 0.2847, 0.2755, 0.2667, 0.2755, 0.2667, 0.2755, 0.2847, 0.2733, 0.2847, 0.2733, 0.2667, 0.2733, 0.2667, 0.2733, 0.2847, 0.271, 0.2847, 0.271, 0.2667, 0.271, 0.2667, 0.271, 0.2847, 0.2688, 0.2847, 0.2688, 0.2667, 0.2676, 0.2667, 0.2676, 0.2847, 0.2665, 0.2847, 0.2665, 0.2667, 0.2665, 0.2667, 0.2665, 0.2847, 0.2643, 0.2847, 0.2643, 0.2667, 0.2643, 0.2667, 0.2643, 0.2847, 0.262, 0.2847, 0.262, 0.2667, 0.262, 0.2667, 0.262, 0.2847, 0.2598, 0.2847, 0.2598, 0.2667, 0.2598, 0.2667, 0.2598, 0.2847, 0.2575, 0.2847, 0.2575, 0.2667, 0.2575, 0.2667, 0.2575, 0.2847, 0.2553, 0.2847, 0.2553, 0.2667, 0.2553, 0.2667, 0.2553, 0.2847, 0.253, 0.2847, 0.253, 0.2667, 0.253, 0.2667, 0.253, 0.2847, 0.2508, 0.2847, 0.2508, 0.2667, 0.2508, 0.2667, 0.2508, 0.2847, 0.2485, 0.2847, 0.2485, 0.2667, 0.2485, 0.2667, 0.2485, 0.2847, 0.2463, 0.2847, 0.2463, 0.2667, 0.2463, 0.2667, 0.2463, 0.2847, 0.244, 0.2847, 0.244, 0.2667, 0.244, 0.2667, 0.244, 0.2847, 0.2418, 0.2847, 0.2418, 0.2667, 0.2418, 0.2667, 0.2418, 0.2847, 0.2395, 0.2847, 0.2395, 0.2667, 0.2395, 0.2667, 0.2395, 0.2847, 0.2373, 0.2847, 0.2373, 0.2667, 0.2373, 0.2667, 0.2373, 0.2847, 0.235, 0.2847, 0.235, 0.2667, 0.235, 0.2667, 0.235, 0.2847, 0.2328, 0.2847, 0.2328, 0.2667, 0.2496, 0.2476, 0.2463, 0.2479, 0.2429, 0.2476, 0.2396, 0.2466, 0.2367, 0.245, 0.234, 0.2429, 0.2319, 0.2403, 0.2303, 0.2373, 0.2293, 0.234, 0.229, 0.2307, 0.2293, 0.2273, 0.2303, 0.224, 0.2319, 0.2211, 0.234, 0.2184, 0.2367, 0.2163, 0.2396, 0.2147, 0.2429, 0.2137, 0.2463, 0.2134, 0.2496, 0.2137, 0.2513, 0.2142, 0.2529, 0.2147, 0.2559, 0.2163, 0.2585, 0.2184, 0.2606, 0.2211, 0.2622, 0.224, 0.2632, 0.2273, 0.2635, 0.2307, 0.2632, 0.234, 0.2622, 0.2373, 0.2606, 0.2403, 0.2585, 0.2429, 0.2559, 0.245, 0.2529, 0.2466, 0.2328, 0.2667, 0.2328, 0.2847, 0.2305, 0.2847, 0.2305, 0.2667, 0.2305, 0.2667, 0.2305, 0.2847, 0.2283, 0.2847, 0.2283, 0.2667, 0.2823, 0.2479, 0.2856, 0.2476, 0.2889, 0.2466, 0.2919, 0.245, 0.2945, 0.2429, 0.2966, 0.2403, 0.2982, 0.2373, 0.2992, 0.234, 0.2996, 0.2307, 0.2992, 0.2273, 0.2982, 0.224, 0.2966, 0.2211, 0.2945, 0.2184, 0.2919, 0.2163, 0.2889, 0.2147, 0.2873, 0.2142, 0.2856, 0.2137, 0.2823, 0.2134, 0.2789, 0.2137, 0.2757, 0.2147, 0.2727, 0.2163, 0.2701, 0.2184, 0.2679, 0.2211, 0.2663, 0.224, 0.2653, 0.2273, 0.265, 0.2307, 0.2653, 0.234, 0.2663, 0.2373, 0.2679, 0.2403, 0.2701, 0.2429, 0.2727, 0.245, 0.2757, 0.2466, 0.2789, 0.2476, 0.2305, 0.2487, 0.2305, 0.2667, 0.2283, 0.2667, 0.2283, 0.2487, 0.2328, 0.2487, 0.2328, 0.2667, 0.2305, 0.2667, 0.2305, 0.2487, 0.235, 0.2487, 0.235, 0.2667, 0.2328, 0.2667, 0.2328, 0.2487, 0.2373, 0.2487, 0.2373, 0.2667, 0.235, 0.2667, 0.235, 0.2487, 0.2395, 0.2487, 0.2395, 0.2667, 0.2373, 0.2667, 0.2373, 0.2487, 0.2418, 0.2487, 0.2418, 0.2667, 0.2395, 0.2667, 0.2395, 0.2487, 0.244, 0.2487, 0.244, 0.2667, 0.2418, 0.2667, 0.2418, 0.2487, 0.2463, 0.2487, 0.2463, 0.2667, 0.244, 0.2667, 0.244, 0.2487, 0.2485, 0.2487, 0.2485, 0.2667, 0.2463, 0.2667, 0.2463, 0.2487, 0.2508, 0.2487, 0.2508, 0.2667, 0.2485, 0.2667, 0.2485, 0.2487, 0.253, 0.2487, 0.253, 0.2667, 0.2508, 0.2667, 0.2508, 0.2487, 0.2553, 0.2487, 0.2553, 0.2667, 0.253, 0.2667, 0.253, 0.2487, 0.2575, 0.2487, 0.2575, 0.2667, 0.2553, 0.2667, 0.2553, 0.2487, 0.2598, 0.2487, 0.2598, 0.2667, 0.2575, 0.2667, 0.2575, 0.2487, 0.262, 0.2487, 0.262, 0.2667, 0.2598, 0.2667, 0.2598, 0.2487, 0.2643, 0.2487, 0.2643, 0.2667, 0.262, 0.2667, 0.262, 0.2487, 0.2665, 0.2487, 0.2665, 0.2667, 0.2643, 0.2667, 0.2643, 0.2487, 0.2676, 0.2487, 0.2676, 0.2667, 0.2665, 0.2667, 0.2665, 0.2487, 0.271, 0.2487, 0.271, 0.2667, 0.2688, 0.2667, 0.2688, 0.2487, 0.2733, 0.2487, 0.2733, 0.2667, 0.271, 0.2667, 0.271, 0.2487, 0.2755, 0.2487, 0.2755, 0.2667, 0.2733, 0.2667, 0.2733, 0.2487, 0.2778, 0.2487, 0.2778, 0.2667, 0.2755, 0.2667, 0.2755, 0.2487, 0.28, 0.2487, 0.28, 0.2667, 0.2778, 0.2667, 0.2778, 0.2487, 0.2823, 0.2487, 0.2823, 0.2667, 0.28, 0.2667, 0.28, 0.2487, 0.2845, 0.2487, 0.2845, 0.2667, 0.2823, 0.2667, 0.2823, 0.2487, 0.2868, 0.2487, 0.2868, 0.2667, 0.2845, 0.2667, 0.2845, 0.2487, 0.289, 0.2487, 0.289, 0.2667, 0.2868, 0.2667, 0.2868, 0.2487, 0.2913, 0.2487, 0.2913, 0.2667, 0.289, 0.2667, 0.289, 0.2487, 0.2935, 0.2487, 0.2935, 0.2667, 0.2913, 0.2667, 0.2913, 0.2487, 0.2958, 0.2487, 0.2958, 0.2667, 0.2935, 0.2667, 0.2935, 0.2487, 0.298, 0.2487, 0.298, 0.2667, 0.2958, 0.2667, 0.2958, 0.2487, 0.3003, 0.2487, 0.3003, 0.2667, 0.298, 0.2667, 0.298, 0.2487, 0.2688, 0.2487, 0.2688, 0.2667, 0.2676, 0.2667, 0.2676, 0.2487, 0.2688, 0.2667, 0.2688, 0.2847, 0.2676, 0.2847, 0.2676, 0.2667])
me_cylinder_002.materials.append(mat_material_002)
me_cylinder_002.use_remesh_fix_poles = True
me_cylinder_002.use_remesh_preserve_attributes = False
me_cylinder_002.update()
me_cube_001 = bpy.data.meshes.new('Cube.001')
me_cube_001.from_pydata([(-0.0748, -0.4037, -0.0748), (-0.0748, -0.4037, 0.0748), (-0.0748, -0.2541, -0.0748), (-0.0748, -0.2541, 0.0748), (0.5302, -0.4811, -0.0748), (0.5302, -0.4811, -0.03784), (0.5302, -0.1767, -0.0748), (0.5302, -0.1767, -0.03784), (0.8973, -0.4037, -0.0748), (0.8973, -0.4037, 0.0748), (0.8973, -0.2541, -0.0748), (0.8973, -0.2541, 0.0748), (1.502, -0.4497, -0.0748), (1.502, -0.4497, -0.02804), (1.502, -0.208, -0.0748), (1.502, -0.208, -0.02804)], [], [(0, 1, 3, 2), (2, 3, 7, 6), (6, 7, 5, 4), (4, 5, 1, 0), (2, 6, 4, 0), (7, 3, 1, 5), (8, 9, 11, 10), (10, 11, 15, 14), (14, 15, 13, 12), (12, 13, 9, 8), (10, 14, 12, 8), (15, 11, 9, 13)])
_uv = me_cube_001.uv_layers.new(name='UVMap')
_uv.uv.foreach_set('vector', [0.2553, 0.2127, 0.2733, 0.2127, 0.2733, 0.2307, 0.2553, 0.2307, 0.2553, 0.2307, 0.2733, 0.2307, 0.2733, 0.2487, 0.2553, 0.2487, 0.2553, 0.2487, 0.2733, 0.2487, 0.2733, 0.2667, 0.2553, 0.2667, 0.2553, 0.2667, 0.2733, 0.2667, 0.2733, 0.2847, 0.2553, 0.2847, 0.2373, 0.2487, 0.2553, 0.2487, 0.2553, 0.2667, 0.2373, 0.2667, 0.2733, 0.2487, 0.2913, 0.2487, 0.2913, 0.2667, 0.2733, 0.2667, 0.2553, 0.2127, 0.2733, 0.2127, 0.2733, 0.2307, 0.2553, 0.2307, 0.2553, 0.2307, 0.2733, 0.2307, 0.2733, 0.2487, 0.2553, 0.2487, 0.2553, 0.2487, 0.2733, 0.2487, 0.2733, 0.2667, 0.2553, 0.2667, 0.2553, 0.2667, 0.2733, 0.2667, 0.2733, 0.2847, 0.2553, 0.2847, 0.2373, 0.2487, 0.2553, 0.2487, 0.2553, 0.2667, 0.2373, 0.2667, 0.2733, 0.2487, 0.2913, 0.2487, 0.2913, 0.2667, 0.2733, 0.2667])
me_cube_001.materials.append(mat_material_002)
me_cube_001.use_remesh_fix_poles = True
me_cube_001.use_remesh_preserve_attributes = False
me_cube_001.update()
me_arrow = bpy.data.meshes.new('Arrow')
me_arrow.from_pydata([(-0.1136, -0.01071, 0.0), (0.1136, -0.01071, 0.0), (0.0, -0.1402, 0.0), (0.0, -0.1402, 0.0)], [], [(1, 0, 2, 3)])
_uv = me_arrow.uv_layers.new(name='UVMap')
_uv.uv.foreach_set('vector', [0.625, 0.75, 0.875, 0.75, 0.875, 0.75, 0.625, 0.75])
me_arrow.materials.append(mat_glow_green)
me_arrow.use_remesh_preserve_volume = False
me_arrow.use_remesh_preserve_attributes = False
me_arrow.use_mirror_vertex_groups = False
me_arrow.update()

# ---- objects
ob_bottom = bpy.data.objects.new('bottom', me_roundcube)
ob_empty = bpy.data.objects.new('Empty', None)
ob_roundcube_001 = bpy.data.objects.new('Roundcube.001', me_roundcube_002)
ob_clock_face_bottom = bpy.data.objects.new('clock face bottom', me_roundcube_003)
ob_roundcube_002 = bpy.data.objects.new('Roundcube.002', me_roundcube_004)
ob_left_leg = bpy.data.objects.new('left leg', me_cylinder)
ob_left_leg_001 = bpy.data.objects.new('left leg.001', me_cylinder_002)
ob_cube = bpy.data.objects.new('Cube', me_cube_001)
ob_arrow = bpy.data.objects.new('Arrow', me_arrow)
ob_light = bpy.data.objects.new('Light', light_point)

# ---- transforms, parenting, visibility, modifiers, constraints
ob_bottom.location = (-0.3892, -0.3942, 0.1973)
ob_bottom.rotation_euler = (-1.385, 0.1589, 0.08334)
_m = ob_bottom.modifiers.new('Subdivision', 'SUBSURF')
ob_empty.location = (0.0, 0.0, 0.0)
ob_empty.rotation_euler = (1.571, 0.0, 0.0)
ob_empty.empty_display_type = 'IMAGE'
ob_empty.empty_display_size = 5.0
ob_empty.use_empty_image_alpha = True
ob_empty.color = (1.0, 1.0, 1.0, 0.1364)
ob_roundcube_001.location = (-0.4828, 0.0, 1.058)
ob_roundcube_001.rotation_euler = (0.3991, -0.4186, -0.03049)
_m = ob_roundcube_001.modifiers.new('Subdivision', 'SUBSURF')
ob_clock_face_bottom.location = (-0.3892, -0.3942, 0.1973)
ob_clock_face_bottom.rotation_euler = (-1.385, 0.1589, 0.08334)
_m = ob_clock_face_bottom.modifiers.new('Subdivision', 'SUBSURF')
ob_roundcube_002.location = (-0.4828, 0.0, 1.058)
ob_roundcube_002.rotation_euler = (0.3991, -0.4186, -0.03049)
_m = ob_roundcube_002.modifiers.new('Subdivision', 'SUBSURF')
ob_left_leg.location = (-0.8453, -0.3373, 0.0)
ob_left_leg_001.location = (0.1502, -0.3373, 0.0)
ob_cube.location = (-0.8227, 0.0, -1.768)
ob_arrow.location = (-1.282e-11, -2.261, 0.004366)
ob_arrow.empty_image_side = 'FRONT'
ob_arrow.lineart.crease_threshold = 0.0
ob_light.location = (5.949, -3.204, 5.427)
ob_light.empty_image_side = 'FRONT'
ob_light.lineart.crease_threshold = 0.0

# ---- collection membership
scene.collection.objects.link(ob_bottom)
scene.collection.objects.link(ob_empty)
scene.collection.objects.link(ob_roundcube_001)
scene.collection.objects.link(ob_clock_face_bottom)
scene.collection.objects.link(ob_roundcube_002)
scene.collection.objects.link(ob_left_leg)
scene.collection.objects.link(ob_left_leg_001)
scene.collection.objects.link(ob_cube)
col_main.objects.link(ob_arrow)
col_main.objects.link(ob_light)

# ---- scene / render settings (as saved in the file)
scene.frame_start = 1; scene.frame_end = 120; scene.frame_set(0)
scene.render.engine = 'BLENDER_EEVEE_NEXT'
scene.render.image_settings.file_format = 'FFMPEG'
scene.render.image_settings.color_mode = 'RGB'
scene.render.use_motion_blur = True
scene.render.motion_blur_shutter = 1.0
scene.cycles.feature_set = 'EXPERIMENTAL'
scene.cycles.use_denoising = False
scene.cycles.samples = 128
scene.cycles.sampling_pattern = 'TABULATED_SOBOL'
scene.cycles.use_adaptive_sampling = False
scene.cycles.use_light_tree = False
scene.eevee.gi_diffuse_bounces = 2
scene.eevee.gi_visibility_resolution = '64'
scene.eevee.taa_samples = 32
scene.eevee.taa_render_samples = 32
scene.eevee.volumetric_samples = 24
scene.eevee.use_gtao = True
scene.eevee.gtao_quality = 0.5
scene.eevee.gtao_distance = 1.5
scene.eevee.fast_gi_quality = 0.5
scene.eevee.use_raytracing = True
scene.view_settings.view_transform = 'Standard'
bpy.context.view_layer.update()

# ---- added for rendering (the .blend has no active camera): camera
cam_auto = bpy.data.cameras.new('AutoCamera')
cam_auto.lens = 50.0
cam_auto.sensor_width = 36.0
cam_auto.clip_end = 1000.0
ob_auto_camera = bpy.data.objects.new('AutoCamera', cam_auto)
scene.collection.objects.link(ob_auto_camera)
ob_auto_camera.location = (4.50395, -6.85632, 4.0335)
ob_auto_camera.rotation_euler = (1.09748, -7.21219e-08, 0.694738)
scene.camera = ob_auto_camera
bpy.context.view_layer.update()
